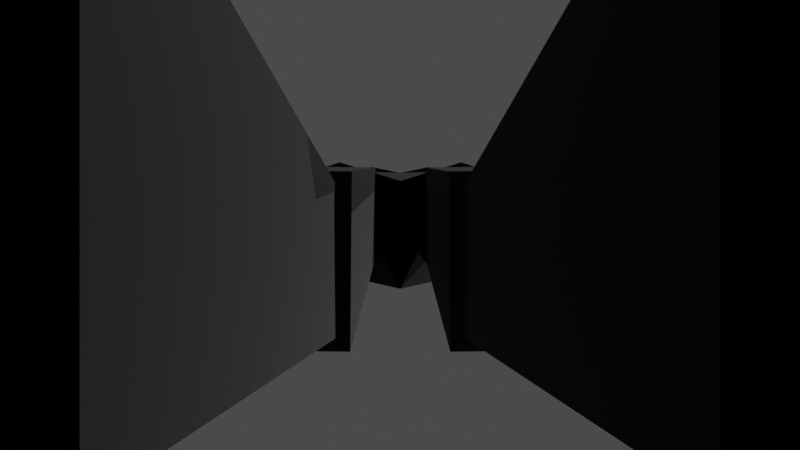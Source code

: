 # Source: Human.blend  (saved by Blender 4.1.24; exported with 4.5.12 LTS)
import bpy
from mathutils import Matrix  # noqa: F401  (used for matrix-valued properties, if any)

bpy.ops.wm.read_factory_settings(use_empty=True)
scene = bpy.context.scene
scene.name = 'Scene'

# ---- collections
col_collection = bpy.data.collections.new('Collection'); scene.collection.children.link(col_collection)

# ---- materials (node trees are filled in below, after node groups)
mat_clothes = bpy.data.materials.new('Clothes')
mat_clothes.use_transparent_shadow = False
mat_skin = bpy.data.materials.new('Skin')
mat_skin.use_transparent_shadow = False

# ---- material node trees
mat_clothes.use_nodes = True; mat_clothes.node_tree.nodes.clear()
_N = mat_clothes.node_tree.nodes; _L = mat_clothes.node_tree.links
n0 = _N.new('ShaderNodeBsdfPrincipled'); n0.name = 'Principled BSDF'; n0.location = (-1192, 320)
n0.inputs[0].default_value = (0.0331, 0.0331, 0.0331, 1.0)
n0.inputs[2].default_value = 1.0
n1 = _N.new('ShaderNodeOutputMaterial'); n1.name = 'Material Output'; n1.location = (300, 300)
n2 = _N.new('ShaderNodeShaderToRGB'); n2.name = 'Shader to RGB'; n2.location = (-898, 269)
n3 = _N.new('ShaderNodeValToRGB'); n3.name = 'Color Ramp'; n3.location = (-698, 225)
n3.color_ramp.interpolation = 'CONSTANT'
while len(n3.color_ramp.elements) > 1: n3.color_ramp.elements.remove(n3.color_ramp.elements[-1])
n3.color_ramp.elements[0].position = 0.07727; n3.color_ramp.elements[0].color = (0.01002, 0.01002, 0.01002, 1.0)
_e = n3.color_ramp.elements.new(0.3159); _e.color = (0.159, 0.159, 0.159, 1.0)
_e = n3.color_ramp.elements.new(0.5818); _e.color = (0.5225, 0.5225, 0.5225, 1.0)
_e = n3.color_ramp.elements.new(1.0); _e.color = (1.0, 1.0, 1.0, 1.0)
n4 = _N.new('ShaderNodeMix'); n4.name = 'Mix'; n4.location = (-219, 518)
n4.data_type = 'RGBA'
n4.blend_type = 'MULTIPLY'
n4.inputs[0].default_value = 1.0
n5 = _N.new('ShaderNodeRGB'); n5.name = 'RGB'; n5.location = (-510, 478)
n5.outputs[0].default_value = (0.06838, 0.06838, 0.06838, 1.0)
_L.new(n0.outputs[0], n2.inputs[0])
_L.new(n2.outputs[0], n3.inputs[0])
_L.new(n3.outputs[0], n4.inputs[7])
_L.new(n5.outputs[0], n4.inputs[6])
_L.new(n0.outputs[0], n1.inputs[0])
n1.is_active_output = True
mat_skin.use_nodes = True; mat_skin.node_tree.nodes.clear()
_N = mat_skin.node_tree.nodes; _L = mat_skin.node_tree.links
n0 = _N.new('ShaderNodeBsdfPrincipled'); n0.name = 'Principled BSDF'; n0.location = (10, 300)
n0.inputs[0].default_value = (1.0, 0.7294, 0.4988, 1.0)
n0.inputs[2].default_value = 0.8258
n1 = _N.new('ShaderNodeOutputMaterial'); n1.name = 'Material Output'; n1.location = (300, 300)
_L.new(n0.outputs[0], n1.inputs[0])
n1.is_active_output = True

# ---- world
world_sky_001 = bpy.data.worlds.new('Sky.001'); scene.world = world_sky_001
world_sky_001.use_nodes = True; world_sky_001.node_tree.nodes.clear()
_N = world_sky_001.node_tree.nodes; _L = world_sky_001.node_tree.links
n0 = _N.new('ShaderNodeOutputWorld'); n0.name = 'World Output'; n0.location = (9678, 279)
n1 = _N.new('ShaderNodeCameraData'); n1.name = 'Camera Data'; n1.location = (4046, -227)
n2 = _N.new('ShaderNodeBackground'); n2.name = 'Background'; n2.location = (9488, 279)
n2.inputs[0].default_value = (0.07641, 0.07641, 0.07641, 1.0)
_L.new(n2.outputs[0], n0.inputs[0])
n0.is_active_output = True
world_sky_001.use_sun_shadow = False
world_sky_001.sun_shadow_jitter_overblur = 0.0
world_sky_001.cycles.sample_map_resolution = 2048

# ---- cameras
cam_camera = bpy.data.cameras.new('Camera')
cam_camera.lens = 34.58
cam_camera.lens_unit = 'FOV'

# ---- lights
light_point_002 = bpy.data.lights.new('Point.002', 'POINT')
light_point_002.transmission_factor = 0.0
light_point_002.shadow_maximum_resolution = 0.002
light_point_002.use_absolute_resolution = True
light_sun = bpy.data.lights.new('Sun', 'SUN')
light_sun.transmission_factor = 0.0
light_sun.energy = 1.37

# ---- meshes
me_metarig_mesh = bpy.data.meshes.new('metarig_mesh')
me_metarig_mesh.from_pydata([(0.8163, -0.03233, 1.369), (0.8099, -0.0577, 1.369), (0.8152, -0.05907, 1.394), (0.8217, -0.0337, 1.394), (0.8528, -0.04161, 1.36), (0.8464, -0.06698, 1.36), (0.8517, -0.06835, 1.386), (0.8582, -0.04298, 1.386), (0.8478, -0.04062, 1.362), (0.8422, -0.06619, 1.362), (0.8567, -0.06934, 1.384), (0.8623, -0.04377, 1.384), (0.8726, -0.04601, 1.345), (0.867, -0.07159, 1.345), (0.8814, -0.07474, 1.367), (0.887, -0.04917, 1.367), (0.8724, -0.04598, 1.345), (0.8668, -0.07156, 1.345), (0.8816, -0.07477, 1.367), (0.8872, -0.0492, 1.367), (0.8965, -0.05122, 1.328), (0.8909, -0.0768, 1.328), (0.9107, -0.08113, 1.346), (0.9163, -0.05555, 1.346), (0.7411, -0.0311, 1.366), (0.7246, -0.04745, 1.378), (0.7386, -0.04534, 1.4), (0.7551, -0.02899, 1.388), (0.7646, -0.06352, 1.354), (0.7481, -0.07987, 1.366), (0.7621, -0.07776, 1.388), (0.7786, -0.06141, 1.376), (0.7593, -0.06142, 1.354), (0.7494, -0.08291, 1.365), (0.7653, -0.07951, 1.386), (0.7752, -0.05801, 1.375), (0.7826, -0.08, 1.339), (0.7728, -0.1015, 1.35), (0.7887, -0.09809, 1.371), (0.7986, -0.07659, 1.36), (0.7861, -0.08191, 1.339), (0.7709, -0.09852, 1.352), (0.7864, -0.09579, 1.373), (0.8016, -0.07918, 1.36), (0.8004, -0.1014, 1.331), (0.7902, -0.1248, 1.342), (0.8056, -0.1221, 1.363), (0.8159, -0.0987, 1.352), (0.813, -0.007285, 1.373), (0.8116, -0.03342, 1.373), (0.8207, -0.03393, 1.397), (0.8222, -0.007796, 1.397), (0.8558, -0.009675, 1.357), (0.8544, -0.03581, 1.357), (0.8635, -0.03632, 1.381), (0.865, -0.01019, 1.381), (0.8531, -0.009717, 1.358), (0.8524, -0.03588, 1.358), (0.8663, -0.03628, 1.38), (0.867, -0.01011, 1.38), (0.8796, -0.01047, 1.341), (0.8789, -0.03664, 1.341), (0.8928, -0.03704, 1.364), (0.8935, -0.01087, 1.364), (0.8787, -0.01045, 1.342), (0.878, -0.03661, 1.342), (0.8937, -0.03706, 1.363), (0.8944, -0.0109, 1.363), (0.9018, -0.01111, 1.325), (0.9011, -0.03727, 1.325), (0.9219, -0.03787, 1.342), (0.9226, -0.0117, 1.342), (0.8073, 0.01825, 1.375), (0.8068, -0.007923, 1.375), (0.8178, -0.008127, 1.398), (0.8183, 0.01805, 1.398), (0.8464, 0.01753, 1.357), (0.8459, -0.008647, 1.357), (0.8569, -0.00885, 1.38), (0.8574, 0.01732, 1.38), (0.8433, 0.01735, 1.358), (0.8435, -0.008823, 1.358), (0.86, -0.008677, 1.379), (0.8597, 0.0175, 1.379), (0.8688, 0.01758, 1.338), (0.869, -0.008596, 1.338), (0.8854, -0.00845, 1.358), (0.8852, 0.01773, 1.358), (0.8679, 0.0176, 1.339), (0.868, -0.008577, 1.339), (0.8863, -0.00847, 1.357), (0.8862, 0.01771, 1.357), (0.8835, 0.01769, 1.323), (0.8837, -0.008486, 1.323), (0.9066, -0.008353, 1.337), (0.9064, 0.01782, 1.337), (0.7976, 0.0403, 1.369), (0.8032, 0.01474, 1.369), (0.8137, 0.01705, 1.393), (0.808, 0.04261, 1.393), (0.8281, 0.04707, 1.355), (0.8338, 0.02151, 1.355), (0.8443, 0.02383, 1.379), (0.8386, 0.04939, 1.379), (0.8247, 0.04612, 1.357), (0.8309, 0.02069, 1.357), (0.8477, 0.02478, 1.377), (0.8415, 0.05021, 1.377), (0.8446, 0.05098, 1.339), (0.8508, 0.02554, 1.339), (0.8676, 0.02964, 1.359), (0.8614, 0.05507, 1.359), (0.8439, 0.05079, 1.34), (0.8502, 0.02536, 1.34), (0.8683, 0.02982, 1.358), (0.8621, 0.05525, 1.358), (0.8599, 0.0547, 1.323), (0.8661, 0.02927, 1.323), (0.8886, 0.0348, 1.337), (0.8824, 0.06022, 1.337), (0.8346, -0.03697, 1.365), (0.8281, -0.06234, 1.365), (0.8335, -0.06371, 1.39), (0.8399, -0.03834, 1.39), (0.8602, -0.04331, 1.354), (0.8546, -0.06889, 1.354), (0.8691, -0.07204, 1.375), (0.8747, -0.04647, 1.375), (0.8808, -0.04782, 1.339), (0.8753, -0.07339, 1.339), (0.89, -0.07661, 1.361), (0.8956, -0.05103, 1.361), (0.749, -0.04191, 1.362), (0.7325, -0.05826, 1.374), (0.7464, -0.05615, 1.396), (0.7629, -0.03979, 1.384), (0.7568, -0.05271, 1.358), (0.7403, -0.06907, 1.37), (0.7542, -0.06695, 1.392), (0.7708, -0.0506, 1.38), (0.771, -0.07071, 1.347), (0.7611, -0.0922, 1.358), (0.777, -0.0888, 1.378), (0.7869, -0.0673, 1.367), (0.7919, -0.08987, 1.336), (0.7768, -0.1065, 1.349), (0.7922, -0.1037, 1.37), (0.8074, -0.08714, 1.357), (0.8273, -0.008081, 1.367), (0.8259, -0.03422, 1.367), (0.835, -0.03473, 1.392), (0.8365, -0.008592, 1.392), (0.8416, -0.008878, 1.362), (0.8401, -0.03501, 1.362), (0.8493, -0.03552, 1.387), (0.8507, -0.009389, 1.387), (0.8664, -0.0101, 1.35), (0.8656, -0.03626, 1.35), (0.8795, -0.03666, 1.372), (0.8803, -0.01049, 1.372), (0.8867, -0.01067, 1.336), (0.8859, -0.03684, 1.336), (0.9016, -0.03729, 1.357), (0.9024, -0.01112, 1.357), (0.8203, 0.01801, 1.369), (0.8198, -0.008164, 1.369), (0.8308, -0.008368, 1.392), (0.8313, 0.0178, 1.392), (0.8333, 0.01777, 1.363), (0.8329, -0.008405, 1.363), (0.8439, -0.008609, 1.386), (0.8444, 0.01756, 1.386), (0.856, 0.01747, 1.348), (0.8563, -0.00871, 1.348), (0.8727, -0.008564, 1.368), (0.8725, 0.01761, 1.368), (0.8129, 0.04368, 1.362), (0.8185, 0.01813, 1.362), (0.829, 0.02044, 1.386), (0.8233, 0.046, 1.386), (0.8347, 0.04855, 1.348), (0.8409, 0.02312, 1.348), (0.8577, 0.02721, 1.368), (0.8515, 0.05264, 1.368), (0.853, 0.05302, 1.349), (0.8592, 0.02759, 1.349), (0.8733, 0.05799, 1.328), (0.8795, 0.03257, 1.328), (0.8772, 0.01765, 1.348), (0.8773, -0.008523, 1.348), (0.8974, 0.01777, 1.328), (0.8976, -0.008405, 1.328), (0.8866, -0.01067, 1.352), (0.8858, -0.03684, 1.352), (0.9148, -0.01148, 1.331), (0.914, -0.03764, 1.331), (0.8938, -0.03706, 1.346), (0.8945, -0.0109, 1.346), (0.8799, -0.04761, 1.356), (0.8743, -0.07319, 1.356), (0.9091, -0.05397, 1.335), (0.9035, -0.07954, 1.335), (0.8827, -0.07502, 1.35), (0.8883, -0.04945, 1.35), (0.7785, -0.09021, 1.346), (0.794, -0.08748, 1.367), (0.8132, -0.1138, 1.356), (0.7978, -0.1165, 1.335), (0.7843, -0.09817, 1.342), (0.7998, -0.09544, 1.363), (0.7287, -0.02498, 1.37), (0.7262, -0.04431, 1.37), (0.7287, -0.0458, 1.395), (0.7309, -0.02807, 1.401), (0.8165, -0.036, 1.372), (0.814, -0.05526, 1.372), (0.815, -0.0554, 1.391), (0.8172, -0.0374, 1.397), (0.7248, 0.02582, 1.378), (0.7284, 0.00673, 1.378), (0.7301, 0.008647, 1.403), (0.7267, 0.02617, 1.397), (0.8029, 0.03805, 1.372), (0.8065, 0.01896, 1.372), (0.8081, 0.02115, 1.396), (0.8048, 0.03839, 1.391), (0.7529, -0.0274, 1.369), (0.7504, -0.04671, 1.369), (0.7529, -0.0482, 1.394), (0.7551, -0.03041, 1.4), (0.7797, -0.03116, 1.371), (0.7772, -0.05045, 1.371), (0.7783, -0.0506, 1.393), (0.7805, -0.03271, 1.399), (0.7982, -0.03361, 1.373), (0.7957, -0.05286, 1.373), (0.7967, -0.053, 1.392), (0.7989, -0.03503, 1.398), (0.7292, -0.009692, 1.374), (0.7523, -0.009396, 1.373), (0.7767, -0.009104, 1.372), (0.7959, -0.008742, 1.399), (0.7786, -0.009148, 1.4), (0.7542, -0.009577, 1.402), (0.7311, -0.009962, 1.403), (0.7942, -0.008853, 1.373), (0.8115, -0.008524, 1.372), (0.8133, -0.008379, 1.398), (0.7469, 0.02888, 1.376), (0.7505, 0.009786, 1.376), (0.7522, 0.01177, 1.401), (0.7488, 0.02922, 1.396), (0.7703, 0.03193, 1.375), (0.7739, 0.01284, 1.375), (0.7755, 0.01492, 1.399), (0.7722, 0.03228, 1.394), (0.7866, 0.03499, 1.373), (0.7902, 0.0159, 1.373), (0.7918, 0.01806, 1.398), (0.7885, 0.03534, 1.393), (0.1741, 0.0758, 1.555), (0.1689, 0.05406, 1.535), (0.1723, 0.01744, 1.535), (0.1812, -0.003027, 1.555), (0.1934, -0.001918, 1.59), (0.1986, 0.01983, 1.61), (0.1952, 0.05644, 1.61), (0.1863, 0.07691, 1.59), (0.4461, 0.07929, 1.436), (0.4512, 0.101, 1.456), (0.4584, 0.02214, 1.456), (0.4494, 0.04255, 1.436), (0.4757, 0.04493, 1.511), (0.4706, 0.02325, 1.491), (0.4635, 0.1021, 1.491), (0.4724, 0.08167, 1.511), (0.163, -0.01388, 1.61), (0.1681, 0.007885, 1.63), (0.1357, 0.004945, 1.538), (0.1447, -0.01554, 1.558), (0.1359, 0.08153, 1.558), (0.1308, 0.05977, 1.538), (0.1631, 0.06271, 1.63), (0.1542, 0.08319, 1.61), (0.2433, 0.08209, 1.53), (0.2382, 0.06038, 1.51), (0.2416, 0.0237, 1.51), (0.2505, 0.003264, 1.53), (0.2627, 0.004375, 1.565), (0.2678, 0.02609, 1.585), (0.2645, 0.06277, 1.585), (0.2556, 0.0832, 1.565), (0.3126, 0.08839, 1.506), (0.3075, 0.06669, 1.486), (0.3109, 0.02998, 1.486), (0.3198, 0.009556, 1.506), (0.332, 0.01067, 1.54), (0.3371, 0.03236, 1.56), (0.3338, 0.06908, 1.56), (0.3249, 0.0895, 1.54), (0.3819, 0.09468, 1.481), (0.3768, 0.07299, 1.461), (0.3801, 0.03626, 1.461), (0.3891, 0.01585, 1.481), (0.4013, 0.01696, 1.516), (0.4064, 0.03865, 1.536), (0.4031, 0.07538, 1.536), (0.3942, 0.09579, 1.516), (0.699, 0.01164, 1.432), (0.698, 0.03636, 1.409), (0.6631, 0.04642, 1.422), (0.6641, 0.02189, 1.444), (0.6754, -0.04229, 1.409), (0.6894, -0.02189, 1.432), (0.6543, -0.01199, 1.444), (0.6405, -0.03223, 1.422), (0.7009, 0.0003762, 1.357), (0.7134, 0.01866, 1.376), (0.6978, -0.0355, 1.376), (0.6969, -0.01334, 1.357), (0.7149, -0.01853, 1.41), (0.7024, -0.03681, 1.39), (0.718, 0.01735, 1.39), (0.7189, -0.004812, 1.41), (0.6872, 0.0327, 1.383), (0.6731, 0.01204, 1.361), (0.6924, 0.003396, 1.423), (0.6914, 0.02827, 1.401), (0.694, 0.03074, 1.403), (0.6951, 0.005703, 1.425), (0.6882, -0.0114, 1.423), (0.6741, -0.03193, 1.401), (0.6892, -0.01475, 1.425), (0.675, -0.03541, 1.403), (0.6865, 0.02969, 1.386), (0.6724, 0.009164, 1.364), (0.6692, -0.03051, 1.386), (0.6682, -0.005634, 1.364), (0.6672, -0.008413, 1.361), (0.6682, -0.03345, 1.383), (0.6659, 0.03365, 1.395), (0.6526, 0.01428, 1.374), (0.6486, 0.001877, 1.373), (0.6496, -0.02159, 1.394), (0.6534, -0.02398, 1.406), (0.6667, -0.00462, 1.427), (0.6707, 0.007787, 1.429), (0.6697, 0.03125, 1.408), (0.481, 0.07101, 1.507), (0.4801, 0.09456, 1.485), (0.471, 0.09716, 1.459), (0.4577, 0.07773, 1.438), (0.4499, 0.0506, 1.438), (0.4508, 0.02705, 1.459), (0.4599, 0.02445, 1.485), (0.4732, 0.04388, 1.507), (0.5283, 0.08066, 1.438), (0.5149, 0.06119, 1.417), (0.5071, 0.03416, 1.417), (0.5081, 0.01056, 1.438), (0.5171, 0.007968, 1.464), (0.5304, 0.02744, 1.486), (0.5382, 0.05447, 1.486), (0.5373, 0.07807, 1.464), (0.5901, 0.06285, 1.415), (0.5766, 0.04324, 1.394), (0.5689, 0.01652, 1.394), (0.5699, -0.007254, 1.415), (0.5787, -0.009814, 1.442), (0.5922, 0.009799, 1.463), (0.5999, 0.03652, 1.463), (0.599, 0.06029, 1.442), (0.6383, 0.02517, 1.371), (0.6519, 0.04503, 1.393), (0.6317, -0.02508, 1.393), (0.6307, -0.001008, 1.371), (0.6404, -0.02758, 1.419), (0.654, -0.007724, 1.44), (0.6616, 0.01845, 1.44), (0.6606, 0.04252, 1.419), (0.6729, 0.01918, 1.354), (0.6869, 0.03958, 1.377), (0.6642, -0.03907, 1.377), (0.6632, -0.01435, 1.354), (0.6282, -0.00445, 1.367), (0.6292, -0.02898, 1.389), (0.6519, 0.04967, 1.389), (0.638, 0.02943, 1.367)], [], [(289, 290, 266, 265), (268, 271, 302, 301), (267, 260, 280, 283), (274, 269, 300, 307), (285, 286, 262, 261), (293, 294, 286, 285), (287, 288, 264, 263), (263, 264, 276, 279), (265, 266, 282, 277), (261, 262, 278, 281), (299, 292, 284, 291), (297, 298, 290, 289), (301, 302, 294, 293), (295, 296, 288, 287), (307, 300, 292, 299), (305, 306, 298, 297), (311, 314, 313, 308), (303, 304, 296, 295), (270, 273, 304, 303), (272, 275, 306, 305), (280, 281, 278, 279, 276, 277, 282, 283), (274, 275, 272, 273, 270, 271, 268, 269), (339, 333, 312, 382), (316, 319, 342, 341), (0, 1, 2, 3), (7, 6, 5, 4), (8, 9, 10, 11), (15, 14, 13, 12), (198, 199, 18, 19), (200, 201, 21, 20), (24, 25, 26, 27), (31, 30, 29, 28), (32, 33, 34, 35), (39, 38, 37, 36), (204, 41, 42, 205), (206, 46, 45, 207), (48, 49, 50, 51), (55, 54, 53, 52), (56, 57, 58, 59), (63, 62, 61, 60), (192, 193, 66, 67), (194, 195, 69, 68), (72, 73, 74, 75), (79, 78, 77, 76), (80, 81, 82, 83), (87, 86, 85, 84), (188, 189, 90, 91), (190, 191, 93, 92), (96, 97, 98, 99), (103, 102, 101, 100), (104, 105, 106, 107), (111, 110, 109, 108), (184, 185, 114, 115), (186, 187, 117, 116), (315, 385, 382, 312), (363, 356, 350, 349), (386, 310, 309, 381), (336, 331, 333, 339), (347, 340, 334, 327), (343, 344, 331, 336), (341, 342, 337, 335), (327, 334, 324, 328), (335, 337, 338, 325), (330, 326, 329, 332), (345, 346, 326, 330), (384, 387, 380, 383), (318, 321, 344, 343), (320, 323, 346, 345), (325, 338, 383, 380), (322, 323, 320, 321, 318, 319, 316, 317), (120, 121, 1, 0), (121, 122, 2, 1), (122, 123, 3, 2), (123, 120, 0, 3), (4, 5, 121, 120), (5, 6, 122, 121), (6, 7, 123, 122), (7, 4, 120, 123), (124, 125, 9, 8), (125, 126, 10, 9), (126, 127, 11, 10), (127, 124, 8, 11), (12, 13, 125, 124), (13, 14, 126, 125), (14, 15, 127, 126), (15, 12, 124, 127), (128, 129, 17, 16), (202, 130, 18, 199), (130, 131, 19, 18), (203, 128, 16, 198), (20, 21, 129, 128), (201, 22, 130, 202), (22, 23, 131, 130), (200, 20, 128, 203), (132, 133, 25, 24), (133, 134, 26, 25), (134, 135, 27, 26), (135, 132, 24, 27), (136, 137, 133, 132), (137, 138, 134, 133), (138, 139, 135, 134), (139, 136, 132, 135), (28, 29, 137, 136), (29, 30, 138, 137), (30, 31, 139, 138), (31, 28, 136, 139), (140, 141, 33, 32), (141, 142, 34, 33), (142, 143, 35, 34), (143, 140, 32, 35), (36, 37, 141, 140), (37, 38, 142, 141), (38, 39, 143, 142), (39, 36, 140, 143), (208, 145, 41, 204), (145, 146, 42, 41), (209, 147, 43, 205), (147, 144, 40, 43), (207, 45, 145, 208), (45, 46, 146, 145), (206, 47, 147, 209), (47, 44, 144, 147), (148, 149, 49, 48), (149, 150, 50, 49), (150, 151, 51, 50), (151, 148, 48, 51), (152, 153, 149, 148), (153, 154, 150, 149), (154, 155, 151, 150), (155, 152, 148, 151), (52, 53, 153, 152), (53, 54, 154, 153), (54, 55, 155, 154), (55, 52, 152, 155), (156, 157, 57, 56), (157, 158, 58, 57), (158, 159, 59, 58), (159, 156, 56, 59), (60, 61, 157, 156), (61, 62, 158, 157), (62, 63, 159, 158), (63, 60, 156, 159), (160, 161, 65, 64), (196, 162, 66, 193), (162, 163, 67, 66), (197, 160, 64, 192), (68, 69, 161, 160), (195, 70, 162, 196), (70, 71, 163, 162), (194, 68, 160, 197), (164, 165, 73, 72), (165, 166, 74, 73), (166, 167, 75, 74), (167, 164, 72, 75), (168, 169, 165, 164), (169, 170, 166, 165), (170, 171, 167, 166), (171, 168, 164, 167), (76, 77, 169, 168), (77, 78, 170, 169), (78, 79, 171, 170), (79, 76, 168, 171), (172, 173, 81, 80), (173, 174, 82, 81), (174, 175, 83, 82), (175, 172, 80, 83), (84, 85, 173, 172), (85, 86, 174, 173), (86, 87, 175, 174), (87, 84, 172, 175), (92, 93, 89, 88), (191, 94, 90, 189), (94, 95, 91, 90), (190, 92, 88, 188), (176, 177, 97, 96), (177, 178, 98, 97), (178, 179, 99, 98), (179, 176, 96, 99), (100, 101, 177, 176), (101, 102, 178, 177), (102, 103, 179, 178), (103, 100, 176, 179), (180, 181, 105, 104), (181, 182, 106, 105), (182, 183, 107, 106), (183, 180, 104, 107), (108, 109, 181, 180), (109, 110, 182, 181), (110, 111, 183, 182), (111, 108, 180, 183), (116, 117, 113, 112), (187, 118, 114, 185), (118, 119, 115, 114), (186, 116, 112, 184), (119, 186, 184, 115), (117, 187, 185, 113), (119, 118, 187, 186), (112, 113, 185, 184), (95, 190, 188, 91), (93, 191, 189, 89), (95, 94, 191, 190), (88, 89, 189, 188), (71, 194, 197, 163), (69, 195, 196, 161), (163, 197, 192, 67), (161, 196, 193, 65), (71, 70, 195, 194), (64, 65, 193, 192), (23, 200, 203, 131), (21, 201, 202, 129), (131, 203, 198, 19), (129, 202, 199, 17), (23, 22, 201, 200), (16, 17, 199, 198), (46, 206, 209, 146), (44, 207, 208, 144), (146, 209, 205, 42), (144, 208, 204, 40), (47, 206, 207, 44), (40, 204, 205, 43), (210, 211, 212, 213), (217, 216, 215, 214), (218, 219, 220, 221), (225, 224, 223, 222), (226, 227, 211, 210), (227, 228, 212, 211), (228, 229, 213, 212), (242, 243, 229, 233), (230, 231, 227, 226), (231, 232, 228, 227), (232, 233, 229, 228), (241, 242, 233, 237), (234, 235, 231, 230), (235, 236, 232, 231), (236, 237, 233, 232), (247, 241, 237, 217), (214, 215, 235, 234), (215, 216, 236, 235), (216, 217, 237, 236), (246, 247, 217, 214), (254, 250, 243, 242), (258, 254, 242, 241), (224, 258, 241, 247), (223, 224, 247, 246), (220, 219, 238, 244), (250, 220, 244, 243), (257, 223, 246, 245), (253, 257, 245, 240), (249, 253, 240, 239), (219, 249, 239, 238), (244, 238, 210, 213), (243, 244, 213, 229), (248, 249, 219, 218), (245, 246, 214, 234), (250, 251, 221, 220), (251, 248, 218, 221), (252, 253, 249, 248), (240, 245, 234, 230), (254, 255, 251, 250), (255, 252, 248, 251), (256, 257, 253, 252), (239, 240, 230, 226), (258, 259, 255, 254), (259, 256, 252, 255), (222, 223, 257, 256), (238, 239, 226, 210), (224, 225, 259, 258), (225, 222, 256, 259), (361, 362, 348, 355), (359, 360, 354, 353), (365, 366, 358, 357), (357, 358, 352, 351), (350, 351, 352, 353, 354, 355, 348, 349), (371, 364, 356, 363), (369, 370, 362, 361), (372, 375, 366, 365), (367, 368, 360, 359), (379, 373, 364, 371), (377, 378, 370, 369), (375, 372, 387, 384), (374, 376, 368, 367), (328, 324, 381, 309), (378, 377, 314, 311), (373, 379, 310, 386), (376, 374, 385, 315), (322, 317, 340, 347), (332, 329, 308, 313), (282, 266, 267, 283), (261, 281, 280, 260), (278, 262, 263, 279), (265, 277, 276, 264), (260, 284, 285, 261), (287, 263, 262, 286), (289, 265, 264, 288), (291, 267, 266, 290), (284, 292, 293, 285), (295, 287, 286, 294), (297, 289, 288, 296), (299, 291, 290, 298), (292, 300, 301, 293), (303, 295, 294, 302), (305, 297, 296, 304), (307, 299, 298, 306), (300, 269, 268, 301), (270, 303, 302, 271), (272, 305, 304, 273), (274, 307, 306, 275), (311, 308, 309, 310), (315, 312, 313, 314), (381, 324, 325, 380), (337, 342, 343, 336), (339, 382, 383, 338), (331, 344, 345, 330), (335, 325, 324, 334), (329, 326, 327, 328), (333, 331, 330, 332), (338, 337, 336, 339), (326, 346, 347, 327), (341, 335, 334, 340), (385, 374, 375, 384), (373, 386, 387, 372), (340, 317, 316, 341), (318, 343, 342, 319), (320, 345, 344, 321), (322, 347, 346, 323), (350, 356, 357, 351), (359, 353, 352, 358), (361, 355, 354, 360), (363, 349, 348, 362), (356, 364, 365, 357), (367, 359, 358, 366), (369, 361, 360, 368), (371, 363, 362, 370), (364, 373, 372, 365), (374, 367, 366, 375), (377, 369, 368, 376), (379, 371, 370, 378), (382, 385, 384, 383), (386, 381, 380, 387), (328, 309, 308, 329), (312, 333, 332, 313), (378, 311, 310, 379), (376, 315, 314, 377), (291, 284, 260, 267)])
me_metarig_mesh.polygons.foreach_set('material_index', [0, 0, 0, 0, 0, 0, 0, 0, 0, 0, 0, 0, 0, 0, 0, 0, 0, 0, 0, 0, 0, 0, 0, 1, 1, 1, 1, 1, 1, 1, 1, 1, 1, 1, 1, 1, 1, 1, 1, 1, 1, 1, 1, 1, 1, 1, 1, 1, 1, 1, 1, 1, 1, 1, 0, 0, 0, 0, 0, 0, 0, 0, 0, 0, 0, 0, 1, 1, 0, 1, 1, 1, 1, 1, 1, 1, 1, 1, 1, 1, 1, 1, 1, 1, 1, 1, 1, 1, 1, 1, 1, 1, 1, 1, 1, 1, 1, 1, 1, 1, 1, 1, 1, 1, 1, 1, 1, 1, 1, 1, 1, 1, 1, 1, 1, 1, 1, 1, 1, 1, 1, 1, 1, 1, 1, 1, 1, 1, 1, 1, 1, 1, 1, 1, 1, 1, 1, 1, 1, 1, 1, 1, 1, 1, 1, 1, 1, 1, 1, 1, 1, 1, 1, 1, 1, 1, 1, 1, 1, 1, 1, 1, 1, 1, 1, 1, 1, 1, 1, 1, 1, 1, 1, 1, 1, 1, 1, 1, 1, 1, 1, 1, 1, 1, 1, 1, 1, 1, 1, 1, 1, 1, 1, 1, 1, 1, 1, 1, 1, 1, 1, 1, 1, 1, 1, 1, 1, 1, 1, 1, 1, 1, 1, 1, 1, 1, 1, 1, 1, 1, 1, 1, 1, 1, 1, 1, 1, 1, 1, 1, 1, 1, 1, 1, 1, 1, 1, 1, 1, 1, 1, 1, 1, 1, 1, 1, 1, 1, 1, 1, 1, 1, 1, 1, 1, 1, 1, 1, 1, 1, 1, 1, 1, 1, 1, 1, 1, 1, 0, 0, 0, 0, 0, 0, 0, 0, 0, 0, 0, 0, 0, 0, 0, 0, 0, 1, 0, 0, 0, 0, 0, 0, 0, 0, 0, 0, 0, 0, 0, 0, 0, 0, 0, 0, 0, 0, 0, 0, 0, 0, 0, 0, 0, 0, 0, 0, 0, 0, 0, 0, 0, 1, 1, 1, 1, 0, 0, 0, 0, 0, 0, 0, 0, 0, 0, 0, 0, 0, 0, 0, 0, 0, 0, 0])
_uv = me_metarig_mesh.uv_layers.new(name='UVMap')
_uv.uv.foreach_set('vector', [0.0, 0.0, 0.0, 0.0, 0.0, 0.0, 0.0, 0.0, 0.0, 0.0, 0.0, 0.0, 0.0, 0.0, 0.0, 0.0, 0.0, 0.0, 0.0, 0.0, 0.0, 0.0, 0.0, 0.0, 0.0, 0.0, 0.0, 0.0, 0.0, 0.0, 0.0, 0.0, 0.0, 0.0, 0.0, 0.0, 0.0, 0.0, 0.0, 0.0, 0.0, 0.0, 0.0, 0.0, 0.0, 0.0, 0.0, 0.0, 0.0, 0.0, 0.0, 0.0, 0.0, 0.0, 0.0, 0.0, 0.0, 0.0, 0.0, 0.0, 0.0, 0.0, 0.0, 0.0, 0.0, 0.0, 0.0, 0.0, 0.0, 0.0, 0.0, 0.0, 0.0, 0.0, 0.0, 0.0, 0.0, 0.0, 0.0, 0.0, 0.0, 0.0, 0.0, 0.0, 0.0, 0.0, 0.0, 0.0, 0.0, 0.0, 0.0, 0.0, 0.0, 0.0, 0.0, 0.0, 0.0, 0.0, 0.0, 0.0, 0.0, 0.0, 0.0, 0.0, 0.0, 0.0, 0.0, 0.0, 0.0, 0.0, 0.0, 0.0, 0.0, 0.0, 0.0, 0.0, 0.0, 0.0, 0.0, 0.0, 0.0, 0.0, 0.0, 0.0, 0.0, 0.0, 0.0, 0.0, 0.0, 0.0, 0.0, 0.0, 0.0, 0.0, 0.0, 0.0, 0.0, 0.0, 0.0, 0.0, 0.0, 0.0, 0.0, 0.0, 0.0, 0.0, 0.0, 0.0, 0.0, 0.0, 0.0, 0.0, 0.0, 0.0, 0.0, 0.0, 0.0, 0.0, 0.0, 0.0, 0.0, 0.2176, 0.2176, 0.0, 0.7824, 0.0, 1.0, 0.2176, 1.0, 0.7824, 0.7824, 1.0, 0.2176, 1.0, 0.0, 0.7824, 0.0, 0.0, 0.0, 0.0, 0.0, 0.0, 0.0, 0.0, 0.0, 0.0, 0.0, 0.0, 0.0, 0.0, 0.0, 0.0, 0.0, 0.0, 0.0, 0.0, 0.0, 0.0, 0.0, 0.0, 0.0, 0.0, 0.0, 0.0, 0.0, 0.0, 0.0, 0.0, 0.0, 0.0, 0.0, 0.0, 0.0, 0.0, 0.0, 0.0, 0.0, 0.0, 0.0, 0.0, 0.0, 0.0, 0.0, 0.0, 0.0, 0.0, 0.0, 0.0, 0.0, 0.0, 0.0, 0.0, 0.0, 0.0, 0.0, 0.0, 0.0, 0.0, 0.0, 0.0, 0.0, 0.0, 0.0, 0.0, 0.0, 0.0, 0.0, 0.0, 0.0, 0.0, 0.0, 0.0, 0.0, 0.0, 0.0, 0.0, 0.0, 0.0, 0.0, 0.0, 0.0, 0.0, 0.0, 0.0, 0.0, 0.0, 0.0, 0.0, 0.0, 0.0, 0.0, 0.0, 0.0, 0.0, 0.0, 0.0, 0.0, 0.0, 0.0, 0.0, 0.0, 0.0, 0.0, 0.0, 0.0, 0.0, 0.0, 0.0, 0.0, 0.0, 0.0, 0.0, 0.0, 0.0, 0.0, 0.0, 0.0, 0.0, 0.0, 0.0, 0.0, 0.0, 0.0, 0.0, 0.0, 0.0, 0.0, 0.0, 0.0, 0.0, 0.0, 0.0, 0.0, 0.0, 0.0, 0.0, 0.0, 0.0, 0.0, 0.0, 0.0, 0.0, 0.0, 0.0, 0.0, 0.0, 0.0, 0.0, 0.0, 0.0, 0.0, 0.0, 0.0, 0.0, 0.0, 0.0, 0.0, 0.0, 0.0, 0.0, 0.0, 0.0, 0.0, 0.0, 0.0, 0.0, 0.0, 0.0, 0.0, 0.0, 0.0, 0.0, 0.0, 0.0, 0.0, 0.0, 0.0, 0.0, 0.0, 0.0, 0.0, 0.0, 0.0, 0.0, 0.0, 0.0, 0.0, 0.0, 0.0, 0.0, 0.0, 0.0, 0.0, 0.0, 0.0, 0.0, 0.0, 0.0, 0.0, 0.0, 0.0, 0.0, 0.0, 0.0, 0.0, 0.0, 0.0, 0.0, 0.0, 0.0, 0.0, 0.0, 0.0, 0.0, 0.0, 0.0, 0.0, 0.0, 0.0, 0.0, 0.0, 0.0, 0.0, 0.0, 0.0, 0.0, 0.0, 0.0, 0.0, 0.0, 0.0, 0.0, 0.0, 0.0, 0.0, 0.0, 0.0, 0.0, 0.0, 0.0, 0.0, 0.0, 0.0, 0.0, 0.0, 0.0, 0.0, 0.0, 0.0, 0.0, 0.0, 0.0, 0.0, 0.0, 0.0, 0.0, 0.0, 0.0, 0.0, 0.0, 0.0, 0.0, 0.0, 0.0, 0.0, 0.0, 0.0, 0.0, 0.0, 0.0, 0.0, 0.0, 0.0, 0.0, 0.0, 0.0, 0.0, 0.0, 0.0, 0.0, 0.0, 0.0, 0.0, 0.0, 0.0, 0.0, 0.0, 0.0, 0.0, 0.0, 0.0, 0.0, 0.0, 0.0, 0.0, 0.0, 0.0, 0.0, 0.0, 0.0, 0.0, 0.0, 0.0, 0.0, 0.0, 0.0, 0.0, 0.0, 0.0, 0.0, 0.0, 0.0, 0.0, 0.0, 0.0, 0.0, 0.0, 0.0, 0.0, 0.0, 0.0, 0.0, 0.0, 0.0, 0.0, 0.0, 0.0, 0.0, 0.0, 0.0, 0.0, 0.0, 0.0, 0.0, 0.0, 0.0, 0.0, 0.0, 0.0, 0.0, 0.0, 0.0, 0.0, 0.0, 0.0, 0.0, 0.0, 0.0, 0.0, 0.0, 0.0, 0.0, 0.0, 0.0, 0.0, 0.0, 0.0, 0.0, 0.0, 0.0, 0.0, 0.0, 0.0, 0.0, 0.0, 0.0, 0.0, 0.0, 0.0, 0.0, 0.0, 0.0, 0.0, 0.0, 0.0, 0.0, 0.0, 0.0, 0.0, 0.0, 0.0, 0.0, 0.0, 0.0, 0.0, 0.0, 0.0, 0.0, 0.0, 0.0, 0.0, 0.0, 0.0, 0.0, 0.0, 0.0, 0.0, 0.0, 0.0, 0.0, 0.0, 0.0, 0.0, 0.0, 0.0, 0.0, 0.0, 0.0, 0.0, 0.0, 0.0, 0.0, 0.0, 0.0, 0.0, 0.0, 0.0, 0.0, 0.0, 0.0, 0.0, 0.0, 0.0, 0.0, 0.0, 0.0, 0.0, 0.0, 0.0, 0.0, 0.0, 0.0, 0.0, 0.0, 0.0, 0.0, 0.0, 0.0, 0.0, 0.0, 0.0, 0.0, 0.0, 0.0, 0.0, 0.0, 0.0, 0.0, 0.0, 0.0, 0.0, 0.0, 0.0, 0.0, 0.0, 0.0, 0.0, 0.0, 0.0, 0.0, 0.0, 0.0, 0.0, 0.0, 0.0, 0.0, 0.0, 0.0, 0.0, 0.0, 0.0, 0.0, 0.0, 0.0, 0.0, 0.0, 0.0, 0.0, 0.0, 0.0, 0.0, 0.0, 0.0, 0.0, 0.0, 0.0, 0.0, 0.0, 0.0, 0.0, 0.0, 0.0, 0.0, 0.0, 0.0, 0.0, 0.0, 0.0, 0.0, 0.0, 0.0, 0.0, 0.0, 0.0, 0.0, 0.0, 0.0, 0.0, 0.0, 0.0, 0.0, 0.0, 0.0, 0.0, 0.0, 0.0, 0.0, 0.0, 0.0, 0.0, 0.0, 0.0, 0.0, 0.0, 0.0, 0.0, 0.0, 0.0, 0.0, 0.0, 0.0, 0.0, 0.0, 0.0, 0.0, 0.0, 0.0, 0.0, 0.0, 0.0, 0.0, 0.0, 0.0, 0.0, 0.0, 0.0, 0.0, 0.0, 0.0, 0.0, 0.0, 0.0, 0.0, 0.0, 0.0, 0.0, 0.0, 0.0, 0.0, 0.0, 0.0, 0.0, 0.0, 0.0, 0.0, 0.0, 0.0, 0.0, 0.0, 0.0, 0.0, 0.0, 0.0, 0.0, 0.0, 0.0, 0.0, 0.0, 0.0, 0.0, 0.0, 0.0, 0.0, 0.0, 0.0, 0.0, 0.0, 0.0, 0.0, 0.0, 0.0, 0.0, 0.0, 0.0, 0.0, 0.0, 0.0, 0.0, 0.0, 0.0, 0.0, 0.0, 0.0, 0.0, 0.0, 0.0, 0.0, 0.0, 0.0, 0.0, 0.0, 0.0, 0.0, 0.0, 0.0, 0.0, 0.0, 0.0, 0.0, 0.0, 0.0, 0.0, 0.0, 0.0, 0.0, 0.0, 0.0, 0.0, 0.0, 0.0, 0.0, 0.0, 0.0, 0.0, 0.0, 0.0, 0.0, 0.0, 0.0, 0.0, 0.0, 0.0, 0.0, 0.0, 0.0, 0.0, 0.0, 0.0, 0.0, 0.0, 0.0, 0.0, 0.0, 0.0, 0.0, 0.0, 0.0, 0.0, 0.0, 0.0, 0.0, 0.0, 0.0, 0.0, 0.0, 0.0, 0.0, 0.0, 0.0, 0.0, 0.0, 0.0, 0.0, 0.0, 0.0, 0.0, 0.0, 0.0, 0.0, 0.0, 0.0, 0.0, 0.0, 0.0, 0.0, 0.0, 0.0, 0.0, 0.0, 0.0, 0.0, 0.0, 0.0, 0.0, 0.0, 0.0, 0.0, 0.0, 0.0, 0.0, 0.0, 0.0, 0.0, 0.0, 0.0, 0.0, 0.0, 0.0, 0.0, 0.0, 0.0, 0.0, 0.0, 0.0, 0.0, 0.0, 0.0, 0.0, 0.0, 0.0, 0.0, 0.0, 0.0, 0.0, 0.0, 0.0, 0.0, 0.0, 0.0, 0.0, 0.0, 0.0, 0.0, 0.0, 0.0, 0.0, 0.0, 0.0, 0.0, 0.0, 0.0, 0.0, 0.0, 0.0, 0.0, 0.0, 0.0, 0.0, 0.0, 0.0, 0.0, 0.0, 0.0, 0.0, 0.0, 0.0, 0.0, 0.0, 0.0, 0.0, 0.0, 0.0, 0.0, 0.0, 0.0, 0.0, 0.0, 0.0, 0.0, 0.0, 0.0, 0.0, 0.0, 0.0, 0.0, 0.0, 0.0, 0.0, 0.0, 0.0, 0.0, 0.0, 0.0, 0.0, 0.0, 0.0, 0.0, 0.0, 0.0, 0.0, 0.0, 0.0, 0.0, 0.0, 0.0, 0.0, 0.0, 0.0, 0.0, 0.0, 0.0, 0.0, 0.0, 0.0, 0.0, 0.0, 0.0, 0.0, 0.0, 0.0, 0.0, 0.0, 0.0, 0.0, 0.0, 0.0, 0.0, 0.0, 0.0, 0.0, 0.0, 0.0, 0.0, 0.0, 0.0, 0.0, 0.0, 0.0, 0.0, 0.0, 0.0, 0.0, 0.0, 0.0, 0.0, 0.0, 0.0, 0.0, 0.0, 0.0, 0.0, 0.0, 0.0, 0.0, 0.0, 0.0, 0.0, 0.0, 0.0, 0.0, 0.0, 0.0, 0.0, 0.0, 0.0, 0.0, 0.0, 0.0, 0.0, 0.0, 0.0, 0.0, 0.0, 0.0, 0.0, 0.0, 0.0, 0.0, 0.0, 0.0, 0.0, 0.0, 0.0, 0.0, 0.0, 0.0, 0.0, 0.0, 0.0, 0.0, 0.0, 0.0, 0.0, 0.0, 0.0, 0.0, 0.0, 0.0, 0.0, 0.0, 0.0, 0.0, 0.0, 0.0, 0.0, 0.0, 0.0, 0.0, 0.0, 0.0, 0.0, 0.0, 0.0, 0.0, 0.0, 0.0, 0.0, 0.0, 0.0, 0.0, 0.0, 0.0, 0.0, 0.0, 0.0, 0.0, 0.0, 0.0, 0.0, 0.0, 0.0, 0.0, 0.0, 0.0, 0.0, 0.0, 0.0, 0.0, 0.0, 0.0, 0.0, 0.0, 0.0, 0.0, 0.0, 0.0, 0.0, 0.0, 0.0, 0.0, 0.0, 0.0, 0.0, 0.0, 0.0, 0.0, 0.0, 0.0, 0.0, 0.0, 0.0, 0.0, 0.0, 0.0, 0.0, 0.0, 0.0, 0.0, 0.0, 0.0, 0.0, 0.0, 0.0, 0.0, 0.0, 0.0, 0.0, 0.0, 0.0, 0.0, 0.0, 0.0, 0.0, 0.0, 0.0, 0.0, 0.0, 0.0, 0.0, 0.0, 0.0, 0.0, 0.0, 0.0, 0.0, 0.0, 0.0, 0.0, 0.0, 0.0, 0.0, 0.0, 0.0, 0.0, 0.0, 0.0, 0.0, 0.0, 0.0, 0.0, 0.0, 0.0, 0.0, 0.0, 0.0, 0.0, 0.0, 0.0, 0.0, 0.0, 0.0, 0.0, 0.0, 0.0, 0.0, 0.0, 0.0, 0.0, 0.0, 0.0, 0.0, 0.0, 0.0, 0.0, 0.0, 0.0, 0.0, 0.0, 0.0, 0.0, 0.0, 0.0, 0.0, 0.0, 0.0, 0.0, 0.0, 0.0, 0.0, 0.0, 0.0, 0.0, 0.0, 0.0, 0.0, 0.0, 0.0, 0.0, 0.0, 0.0, 0.0, 0.0, 0.0, 0.0, 0.0, 0.0, 0.0, 0.0, 0.0, 0.0, 0.0, 0.0, 0.0, 0.0, 0.0, 0.0, 0.0, 0.0, 0.0, 0.0, 0.0, 0.0, 0.0, 0.0, 0.0, 0.0, 0.0, 0.0, 0.0, 0.0, 0.0, 0.0, 0.0, 0.0, 0.0, 0.0, 0.0, 0.0, 0.0, 0.0, 0.0, 0.0, 0.0, 0.0, 0.0, 0.0, 0.0, 0.0, 0.0, 0.0, 0.0, 0.0, 0.0, 0.0, 0.0, 0.0, 0.0, 0.0, 0.0, 0.0, 0.0, 0.0, 0.0, 0.0, 0.0, 0.0, 0.0, 0.0, 0.0, 0.0, 0.0, 0.0, 0.0, 0.0, 0.0, 0.0, 0.0, 0.0, 0.0, 0.0, 0.0, 0.0, 0.0, 0.0, 0.0, 0.0, 0.0, 0.0, 0.0, 0.0, 0.0, 0.0, 0.0, 0.0, 0.0, 0.0, 0.0, 0.0, 0.0, 0.0, 0.0, 0.0, 0.0, 0.0, 0.0, 0.0, 0.0, 0.0, 0.0, 0.0, 0.0, 0.0, 0.0, 0.0, 0.0, 0.0, 0.0, 0.0, 0.0, 0.0, 0.0, 0.0, 0.0, 0.0, 0.0, 0.0, 0.0, 0.0, 0.0, 0.0, 0.0, 0.0, 0.0, 0.0, 0.0, 0.0, 0.0, 0.0, 0.0, 0.0, 0.0, 0.0, 0.0, 0.0, 0.0, 0.0, 0.0, 0.0, 0.0, 0.0, 0.0, 0.0, 0.0, 0.0, 0.0, 0.0, 0.0, 0.0, 0.0, 0.0, 0.0, 0.0, 0.0, 0.0, 0.0, 0.0, 0.0, 0.0, 0.0, 0.0, 0.0, 0.0, 0.0, 0.0, 0.0, 0.0, 0.0, 0.0, 0.0, 0.0, 0.0, 0.0, 0.0, 0.0, 0.0, 0.0, 0.0, 0.0, 0.0, 0.0, 0.0, 0.0, 0.0, 0.0, 0.0, 0.0, 0.0, 0.0, 0.0, 0.0, 0.0, 0.0, 0.0, 0.0, 0.0, 0.0, 0.0, 0.0, 0.0, 0.0, 0.0, 0.0, 0.0, 0.0, 0.0, 0.0, 0.0, 0.0, 0.0, 0.0, 0.0, 0.0, 0.0, 0.0, 0.0, 0.0, 0.0, 0.0, 0.0, 0.0, 0.0, 0.0, 0.0, 0.0, 0.0, 0.0, 0.0, 0.0, 0.0, 0.0, 0.0, 0.0, 0.0, 0.0, 0.0, 0.0, 0.0, 0.0, 0.0, 0.0, 0.0, 0.0, 0.0, 0.0, 0.0, 0.0, 0.0, 0.0, 0.0, 0.0, 0.0, 0.0, 0.0, 0.0, 0.0, 0.0, 0.0, 0.0, 0.0, 0.0, 0.0, 0.0, 0.0, 0.0, 0.0, 0.0, 0.0, 0.0, 0.0, 0.0, 0.0, 0.0, 0.0, 0.0, 0.0, 0.0, 0.0, 0.0, 0.0, 0.0, 0.0, 0.0, 0.0, 0.0, 0.0, 0.0, 0.0, 0.0, 0.0, 0.0, 0.0, 0.0, 0.0, 0.0, 0.0, 0.0, 0.0, 0.0, 0.0, 0.0, 0.0, 0.0, 0.0, 0.0, 0.0, 0.0, 0.0, 0.0, 0.0, 0.0, 0.0, 0.0, 0.0, 0.0, 0.0, 0.0, 0.0, 0.0, 0.0, 0.0, 0.0, 0.0, 0.0, 0.0, 0.0, 0.0, 0.0, 0.0, 0.0, 0.0, 0.0, 0.0, 0.0, 0.0, 0.0, 0.0, 0.0, 0.0, 0.0, 0.0, 0.0, 0.0, 0.0, 0.0, 0.0, 0.0, 0.0, 0.0, 0.0, 0.0, 0.0, 0.0, 0.0, 0.0, 0.0, 0.0, 0.0, 0.0, 0.0, 0.0, 0.0, 0.0, 0.0, 0.0, 0.0, 0.0, 0.0, 0.0, 0.0, 0.0, 0.0, 0.0, 0.0, 0.0, 0.0, 0.0, 0.0, 0.0, 0.0, 0.0, 0.0, 0.0, 0.0, 0.0, 0.0, 0.0, 0.0, 0.0, 0.0, 0.0, 0.0, 0.0, 0.0, 0.0, 0.0, 0.0, 0.0, 0.0, 0.0, 0.0, 0.0, 0.0, 0.0, 0.0, 0.0, 0.0, 0.0, 0.0, 0.0, 0.0, 0.0, 0.0, 0.0, 0.0, 0.0, 0.0, 0.0, 0.0, 0.0, 0.0, 0.0, 0.0, 0.0, 0.0, 0.0, 0.0, 0.0, 0.0, 0.0, 0.0, 0.0, 0.0, 0.0, 0.0, 0.0, 0.0, 0.0, 0.0, 0.0, 0.0, 0.0, 0.0, 0.0, 0.0, 0.0, 0.0, 0.0, 0.0, 0.0, 0.0, 0.0, 0.0, 0.0, 0.0, 0.0, 0.0, 0.0, 0.0, 0.0, 0.0, 0.0, 0.0, 0.0, 0.0, 0.0, 0.0, 0.0, 0.0, 0.0, 0.0, 0.0, 0.0, 0.0, 0.0, 0.0, 0.0, 0.0, 0.0, 0.0, 0.0, 0.0, 0.0, 0.0, 0.0, 0.0, 0.0, 0.0, 0.0, 0.0, 0.0, 0.0, 0.0, 0.0, 0.0, 0.0, 0.0, 0.0, 0.0, 0.0, 0.0, 0.0, 0.0, 0.0, 0.0, 0.0, 0.0, 0.0, 0.0, 0.0, 0.0, 0.0, 0.0, 0.0, 0.0, 0.0, 0.0, 0.0, 0.0, 0.0, 0.0, 0.0, 0.0, 0.0, 0.0, 0.0, 0.0, 0.0, 0.0, 0.0, 0.0, 0.0, 0.0, 0.0, 0.0, 0.0, 0.0, 0.0, 0.0, 0.0, 0.0, 0.0, 0.0, 0.0, 0.0, 0.0, 0.0, 0.0, 0.0, 0.0, 0.0, 0.0, 0.0, 0.0, 0.0, 0.0, 0.0, 0.0, 0.0, 0.0, 0.0, 0.0, 0.0, 0.0, 0.0, 0.0, 0.0, 0.0, 0.0, 0.0, 0.0, 0.0, 0.0, 0.0, 0.0, 0.0, 0.0, 0.0, 0.0, 0.0, 0.0, 0.0, 0.0, 0.0, 0.0, 0.0, 0.0, 0.0, 0.0, 0.0, 0.0, 0.0, 0.0, 0.0, 0.0, 0.0, 0.0, 0.0, 0.0, 0.0, 0.0, 0.0, 0.0, 0.0, 0.0, 0.0, 0.0, 0.0, 0.0, 0.0, 0.0, 0.0, 0.0, 0.0, 0.0, 0.0, 0.0, 0.0, 0.0, 0.0, 0.0, 0.0, 0.0, 0.0, 0.0, 0.0, 0.0, 0.0, 0.0, 0.0, 0.0, 0.0, 0.0, 0.0, 0.0, 0.0, 0.0, 0.0, 0.0, 0.0, 0.0, 0.0, 0.0, 0.0, 0.0, 0.0, 0.0, 0.0, 0.0, 0.0, 0.0, 0.0, 0.0, 0.0, 0.0, 0.0, 0.0, 0.0, 0.0, 0.0, 0.0, 0.0, 0.0, 0.0, 0.0, 0.0, 0.0, 0.0, 0.0, 0.0, 0.0, 0.0, 0.0, 0.0, 0.0, 0.0, 0.0, 0.0, 0.0, 0.0, 0.0, 0.0, 0.0, 0.0, 0.0, 0.0, 0.0, 0.0, 0.0, 0.0, 0.0, 0.0, 0.0, 0.0, 0.0, 0.0, 0.0, 0.0, 0.0, 0.0, 0.0, 0.0, 0.0, 0.0, 0.0, 0.0, 0.0, 0.0, 0.0, 0.0, 0.0, 0.0, 0.0, 0.0, 0.0, 0.0, 0.0, 0.0, 0.0, 0.0, 0.0, 0.0, 0.0, 0.0, 0.0, 0.0, 0.0, 0.0, 0.0, 0.0, 0.0, 0.0, 0.0, 0.0, 0.0, 0.0, 0.0, 0.0, 0.0, 0.0, 0.0, 0.0, 0.0, 0.0, 0.0, 0.0, 0.0, 0.0, 0.0, 0.0, 0.0, 0.0, 0.0, 0.0, 0.0, 0.0, 0.0, 0.0, 0.0, 0.0, 0.0, 0.0, 0.0, 0.0, 0.0, 0.0, 0.0, 0.0, 0.0, 0.0, 0.0, 0.0, 0.0, 0.0, 0.0, 0.0, 0.0, 0.0, 0.0, 0.0, 0.0, 0.0, 0.0, 0.0, 0.0, 0.0, 0.0, 0.0, 0.0, 0.0, 0.0, 0.0, 0.0, 0.0, 0.0, 0.0, 0.0, 0.0, 0.0, 0.0, 0.0, 0.0, 0.0, 0.0, 0.0, 0.0, 0.0, 0.0, 0.0, 0.0, 0.0, 0.0, 0.0, 0.0, 0.0, 0.0, 0.0, 0.0, 0.0, 0.0, 0.0, 0.0, 0.0, 0.0, 0.0, 0.0, 0.0, 0.0, 0.0, 0.0, 0.0, 0.0, 0.0, 0.0, 0.0, 0.0, 0.0, 0.0, 0.0, 0.0, 0.0, 0.0, 0.0, 0.0, 0.0, 0.0, 0.0, 0.0, 0.0, 0.0, 0.0, 0.0, 0.0, 0.0, 0.0, 0.0, 0.0, 0.0, 0.0, 0.0, 0.0, 0.0, 0.0, 0.0, 0.0, 0.0, 0.0, 0.0, 0.0, 0.0, 0.0, 0.0, 0.0, 0.0, 0.0, 0.0, 0.0, 0.0, 0.0, 0.0, 0.0, 0.0, 0.0, 0.0, 0.0, 0.0, 0.0, 0.0, 0.0, 0.0, 0.0, 0.0, 0.0, 0.0, 0.0, 0.0, 0.0, 0.0, 0.0, 0.0, 0.0, 0.0, 0.0, 0.0, 0.0, 0.0, 0.0, 0.0, 0.0, 0.0, 0.0, 0.0, 0.0, 0.0, 0.0, 0.0, 0.0, 0.0, 0.0, 0.0, 0.0, 0.0, 0.0, 0.0, 0.0, 0.0, 0.0, 0.0, 0.0, 0.0, 0.0, 0.0, 0.0, 0.0, 0.0, 0.0, 0.0, 0.0, 0.0, 0.0, 0.0, 0.0, 0.0, 0.0, 0.0, 0.0, 0.0, 0.0, 0.0, 0.0, 0.0, 0.0, 0.0, 0.0, 0.0, 0.0, 0.0, 0.0, 0.0, 0.0, 0.0, 0.0, 0.0, 0.0, 0.0, 0.0, 0.0, 0.0, 0.0, 0.0, 0.0, 0.0, 0.0, 0.0, 0.0, 0.0, 0.0, 0.0, 0.0, 0.0, 0.0, 0.0, 0.0, 0.0, 0.0, 0.0, 0.0, 0.0, 0.0, 0.0, 0.0, 0.0, 0.0, 0.0, 0.0, 0.0, 0.0, 0.0, 0.0, 0.0, 0.0, 0.0, 0.0, 0.0, 0.0, 0.0, 0.0, 0.0, 0.0, 0.0, 0.0, 0.0, 0.0, 0.0, 0.0, 0.0, 0.0, 0.0, 0.0, 0.0, 0.0, 0.0, 0.0, 0.0, 0.0, 0.0, 0.0, 0.0, 0.0, 0.0, 0.0, 0.0, 0.0, 0.0, 0.0, 0.0, 0.0, 0.0, 0.0, 0.0, 0.0, 0.0, 0.0, 0.0, 0.0, 0.0, 0.0, 0.0, 0.0, 0.0, 0.0, 0.0, 0.0, 0.0, 0.0, 0.0, 0.0, 0.0, 0.0, 0.0, 0.0, 0.0, 0.0, 0.0, 0.0, 0.0, 0.0, 0.0, 0.0, 0.0, 0.0, 0.0, 0.0, 0.0, 0.0, 0.0, 0.0, 0.0, 0.0, 0.0, 0.0, 0.0, 0.0, 0.0, 0.0, 0.0, 0.0, 0.0, 0.0, 0.0, 0.0, 0.0, 0.0, 0.0, 0.0, 0.0, 0.0, 0.0, 0.0, 0.0, 0.0, 0.0, 0.0, 0.0, 0.0, 0.0, 0.0, 0.0, 0.0, 0.0, 0.0, 0.0, 0.0, 0.0, 0.0, 0.0, 0.0, 0.0, 0.0, 0.0, 0.0, 0.0, 0.0, 0.0, 0.0, 0.0, 0.0, 0.0, 0.0, 0.0, 0.0, 0.0, 0.0, 0.0, 0.0, 0.0, 0.0, 0.0, 0.0, 0.0, 0.0, 0.0, 0.0, 0.0, 0.0, 0.0, 0.0, 0.0, 0.0, 0.0, 0.0, 0.0, 0.0, 0.0, 0.0, 0.0, 0.0, 0.0, 0.0, 0.0, 0.0, 0.0, 0.0, 0.0, 0.0, 0.0, 0.0, 0.0, 0.0, 0.0, 0.0, 0.0, 0.0, 0.0, 0.0, 0.0, 0.0, 0.0, 0.0, 0.0, 0.0, 0.0, 0.0, 0.0, 0.0, 0.0, 0.0, 0.0, 0.0, 0.0, 0.0, 0.0, 0.0, 0.0, 0.0, 0.0, 0.0, 0.0, 0.0, 0.0, 0.0, 0.0, 0.0, 0.0, 0.0, 0.0, 0.0, 0.0, 0.0, 0.0, 0.0, 0.0, 0.0, 0.0, 0.0, 0.0, 0.0, 0.0, 0.0, 0.0, 0.0, 0.0, 0.0, 0.0, 0.0, 0.0, 0.0, 0.0, 0.0, 0.0, 0.0, 0.0, 0.0, 0.0, 0.0, 0.0, 0.0, 0.0, 0.0, 0.0, 0.0, 0.0, 0.0, 0.0, 0.0, 0.0, 0.0, 0.0, 0.0, 0.0, 0.0, 0.0, 0.0, 0.0, 0.0, 0.0, 0.0, 0.0, 0.0, 0.0, 0.0, 0.0, 0.0, 0.0, 0.0, 0.0, 0.0, 0.0, 0.0, 0.0, 0.0, 0.0, 0.0, 0.0, 0.0, 0.0, 0.0, 0.0, 0.0, 0.0, 0.0, 0.0, 0.0, 0.0, 0.0, 0.0, 0.0, 0.0, 0.0, 0.0, 0.0, 0.0, 0.0, 0.0, 0.0, 0.0, 0.0, 0.0, 0.0, 0.0, 0.0, 0.0, 0.0, 0.0, 0.0, 0.0, 0.0, 0.0, 0.0, 0.0, 0.0, 0.0, 0.0, 0.0, 0.0, 0.0, 0.0, 0.0, 0.0, 0.0, 0.0, 0.0, 0.0, 0.0, 0.0, 0.0, 0.0, 0.0, 0.0, 0.0, 0.0, 0.0, 0.0, 0.0, 0.0, 0.0, 0.0, 0.0, 0.0, 0.0, 0.0, 0.0, 0.0, 0.0, 0.0, 0.0, 0.0, 0.0, 0.0, 0.0, 0.0, 0.0, 0.0, 0.0, 0.0, 0.0, 0.0, 0.0, 0.0, 0.0, 0.0, 0.0, 0.0, 0.0, 0.0, 0.0, 0.0, 0.0, 0.0, 0.0, 0.0, 0.0, 0.0, 0.0, 0.0, 0.0, 0.0, 0.0, 0.0, 0.0, 0.0, 0.0, 0.0, 0.0, 0.0, 0.0, 0.0, 0.0, 0.0, 0.0, 0.0, 0.0, 0.0, 0.0, 0.0, 0.0, 0.0, 0.0, 0.0, 0.0, 0.0, 0.0, 0.0, 0.0, 0.0, 0.0, 0.0, 0.0, 0.0, 0.0, 0.0, 0.0, 0.0, 0.0, 0.0, 0.0, 0.0, 0.0, 0.0, 0.0, 0.0, 0.0, 0.0, 0.0, 0.0, 0.0, 0.0, 0.0, 0.0, 0.0, 0.0, 0.0, 0.0, 0.0, 0.0, 0.0, 0.0, 0.0, 0.0, 0.0, 0.0, 0.0, 0.0, 0.0, 0.0, 0.0, 0.0, 0.0, 0.0, 0.0, 0.0, 0.0, 0.0, 0.0, 0.0, 0.0, 0.0, 0.0, 0.0, 0.0, 0.0, 0.0, 0.0, 0.0, 0.0, 0.0, 0.0, 0.0, 0.0, 0.0, 0.0, 0.0, 0.0, 0.0, 0.0, 0.0, 0.0, 0.0, 0.0, 0.0, 0.0, 0.0, 0.0, 0.0, 0.0, 0.0, 0.0, 0.0, 0.0, 0.0, 0.0, 0.0, 0.0, 0.0, 0.0, 0.0, 0.0, 0.0, 0.0, 0.0, 0.0, 0.0, 0.0, 0.0, 0.0, 0.0, 0.0, 0.0, 0.0, 0.0, 0.0, 0.0, 0.0, 0.0, 0.0, 0.0, 0.0, 0.0, 0.0, 0.0, 0.0, 0.0, 0.0, 0.0, 0.0, 0.0, 0.0, 0.0, 0.0, 0.0, 0.0, 0.0, 0.0, 0.0, 0.0, 0.0, 0.0, 0.0, 0.0, 0.0, 0.0, 0.0, 0.0, 0.0, 0.0])
me_metarig_mesh.materials.append(mat_clothes)
me_metarig_mesh.materials.append(mat_skin)
me_metarig_mesh.update()
me_metarig_mesh_001 = bpy.data.meshes.new('metarig_mesh.001')
me_metarig_mesh_001.from_pydata([(0.0, 0.07916, 1.166), (0.0, 0.05822, 1.014), (0.1653, 0.056, 1.037), (0.1566, -0.02737, 1.037), (0.1403, -0.01045, 1.135), (0.1506, 0.06021, 1.136), (0.1601, 0.07862, 1.025), (0.03302, 0.07685, 1.025), (0.03479, -0.04983, 1.035), (0.1619, -0.04805, 1.035), (0.1607, 0.03892, 0.5324), (0.03357, 0.03714, 0.5324), (0.03534, -0.08953, 0.5426), (0.1624, -0.08776, 0.5426), (0.04468, -0.07841, 0.5326), (0.1513, -0.07841, 0.5326), (0.1513, 0.02779, 0.5424), (0.04468, 0.02779, 0.5424), (0.04468, -0.0369, 0.08033), (0.1513, -0.0369, 0.08033), (0.1513, 0.0693, 0.09007), (0.04468, 0.0693, 0.09007), (0.1548, 0.03365, -0.01607), (0.04173, 0.03365, -0.01607), (0.04173, -0.004387, 0.1181), (0.1548, -0.004387, 0.1181), (0.1548, -0.07281, -0.01607), (0.04173, -0.07281, -0.01607), (0.04173, -0.0881, 0.06062), (0.1548, -0.0881, 0.06062), (0.1501, -0.07837, -0.01607), (0.04487, -0.07837, -0.01607), (0.04487, -0.0934, 0.05555), (0.1501, -0.0934, 0.05555), (0.1368, -0.1748, -0.01607), (0.05916, -0.1748, -0.01607), (0.05916, -0.1748, 0.03777), (0.1368, -0.1748, 0.03777), (0.08019, 0.08246, 1.012), (0.0, -0.08382, 1.009), (0.0, -0.06288, 1.169), (0.04369, 0.08098, 1.166), (0.1385, 0.06627, 1.033), (0.08415, -0.06792, 1.046), (0.07176, -0.04919, 1.152), (0.09838, 0.06843, 1.155), (0.1602, 0.07295, 0.9543), (0.0331, 0.07118, 0.9543), (0.03487, -0.0555, 0.9645), (0.162, -0.05372, 0.9645), (0.1603, 0.06728, 0.884), (0.03318, 0.0655, 0.884), (0.03495, -0.06117, 0.8942), (0.162, -0.05939, 0.8942), (0.1603, 0.06161, 0.8137), (0.03326, 0.05983, 0.8137), (0.03503, -0.06684, 0.8239), (0.1621, -0.06507, 0.8239), (0.1604, 0.05593, 0.7433), (0.03333, 0.05416, 0.7433), (0.0351, -0.07252, 0.7536), (0.1622, -0.07074, 0.7536), (0.1605, 0.05026, 0.673), (0.03341, 0.04849, 0.673), (0.03518, -0.07819, 0.6832), (0.1623, -0.07641, 0.6832), (0.1606, 0.04459, 0.6027), (0.03349, 0.04281, 0.6027), (0.03526, -0.08386, 0.6129), (0.1623, -0.08208, 0.6129), (0.04468, -0.07149, 0.4573), (0.1513, -0.07149, 0.4573), (0.1513, 0.03471, 0.467), (0.04468, 0.03471, 0.467), (0.04468, -0.06457, 0.3819), (0.1513, -0.06457, 0.3819), (0.1513, 0.04163, 0.3916), (0.04468, 0.04163, 0.3916), (0.04468, -0.05765, 0.3065), (0.1513, -0.05765, 0.3065), (0.1513, 0.04855, 0.3162), (0.04468, 0.04855, 0.3162), (0.04468, -0.05074, 0.2311), (0.1513, -0.05074, 0.2311), (0.1513, 0.05546, 0.2408), (0.04468, 0.05546, 0.2408), (0.04468, -0.04382, 0.1557), (0.1513, -0.04382, 0.1557), (0.1513, 0.06238, 0.1655), (0.04468, 0.06238, 0.1655), (0.1548, -0.01409, -0.01607), (0.04173, -0.01409, -0.01607), (0.04173, -0.05918, 0.08389), (0.1548, -0.05918, 0.08389), (0.1548, 0.07659, 0.1181), (0.1548, 0.07659, -0.01607), (0.04173, 0.07659, -0.01607), (0.04173, 0.07659, 0.1181), (0.0, 0.07916, 1.168), (0.0, -0.07268, 1.172), (0.04369, 0.08839, 1.168), (0.05717, -0.0574, 1.404), (0.05339, 0.07383, 1.404), (0.0, -0.07268, 1.283), (0.0, 0.07916, 1.28), (0.04369, 0.08839, 1.28), (0.0, -0.07002, 1.404), (0.0, 0.05838, 1.404), (0.1476, -0.02752, 1.136), (0.1597, 0.0674, 1.136), (0.1078, -0.04424, 1.276), (0.1124, 0.0713, 1.276), (0.05339, 0.07383, 1.281), (0.05717, -0.0574, 1.281), (0.0, -0.07002, 1.281), (0.0, 0.05838, 1.281), (0.0914, 0.06649, 1.281), (0.1012, -0.04127, 1.281), (0.0914, 0.06649, 1.404), (0.1012, -0.04127, 1.404)], [], [(5, 4, 3, 2), (6, 7, 8, 9), (13, 12, 11, 10), (14, 15, 16, 17), (21, 20, 19, 18), (23, 24, 97, 96), (29, 28, 27, 26), (30, 31, 32, 33), (37, 36, 35, 34), (40, 41, 0), (41, 38, 1, 0), (42, 43, 39, 38), (43, 44, 40, 39), (44, 45, 41, 40), (45, 42, 38, 41), (2, 3, 43, 42), (3, 4, 44, 43), (4, 5, 45, 44), (5, 2, 42, 45), (46, 47, 7, 6), (47, 48, 8, 7), (48, 49, 9, 8), (49, 46, 6, 9), (50, 51, 47, 46), (51, 52, 48, 47), (52, 53, 49, 48), (53, 50, 46, 49), (54, 55, 51, 50), (55, 56, 52, 51), (56, 57, 53, 52), (57, 54, 50, 53), (58, 59, 55, 54), (59, 60, 56, 55), (60, 61, 57, 56), (61, 58, 54, 57), (62, 63, 59, 58), (63, 64, 60, 59), (64, 65, 61, 60), (65, 62, 58, 61), (66, 67, 63, 62), (67, 68, 64, 63), (68, 69, 65, 64), (69, 66, 62, 65), (10, 11, 67, 66), (11, 12, 68, 67), (12, 13, 69, 68), (13, 10, 66, 69), (70, 71, 15, 14), (71, 72, 16, 15), (72, 73, 17, 16), (73, 70, 14, 17), (74, 75, 71, 70), (75, 76, 72, 71), (76, 77, 73, 72), (77, 74, 70, 73), (78, 79, 75, 74), (79, 80, 76, 75), (80, 81, 77, 76), (81, 78, 74, 77), (82, 83, 79, 78), (83, 84, 80, 79), (84, 85, 81, 80), (85, 82, 78, 81), (86, 87, 83, 82), (87, 88, 84, 83), (88, 89, 85, 84), (89, 86, 82, 85), (18, 19, 87, 86), (19, 20, 88, 87), (20, 21, 89, 88), (21, 18, 86, 89), (90, 91, 23, 22), (91, 92, 24, 23), (92, 93, 25, 24), (93, 90, 22, 25), (26, 27, 91, 90), (27, 28, 92, 91), (28, 29, 93, 92), (29, 26, 90, 93), (34, 35, 31, 30), (35, 36, 32, 31), (36, 37, 33, 32), (37, 34, 30, 33), (95, 96, 97, 94), (25, 22, 95, 94), (24, 25, 94, 97), (22, 23, 96, 95), (99, 98, 100), (108, 99, 100, 109), (103, 105, 104), (110, 111, 105, 103), (109, 100, 105, 111), (115, 112, 113, 114), (100, 98, 104, 105), (113, 112, 116, 117), (99, 108, 110, 103), (110, 108, 109, 111), (107, 106, 101, 102), (107, 102, 112, 115), (101, 106, 114, 113), (118, 119, 117, 116), (112, 102, 118, 116), (102, 101, 119, 118), (101, 113, 117, 119)])
_uv = me_metarig_mesh_001.uv_layers.new(name='UVMap')
_uv.uv.foreach_set('vector', [0.0, 0.0, 0.0, 0.0, 0.0, 0.0, 0.0, 0.0, 0.0, 0.0, 0.0, 0.0, 0.0, 0.0, 0.0, 0.0, 0.0, 0.0, 0.0, 0.0, 0.0, 0.0, 0.0, 0.0, 0.0, 0.0, 0.0, 0.0, 0.0, 0.0, 0.0, 0.0, 0.0, 0.0, 0.0, 0.0, 0.0, 0.0, 0.0, 0.0, 0.0, 0.0, 0.0, 0.0, 0.0, 0.0, 0.0, 0.0, 0.0, 0.0, 0.0, 0.0, 0.0, 0.0, 0.0, 0.0, 0.0, 0.0, 0.0, 0.0, 0.0, 0.0, 0.0, 0.0, 0.0, 0.0, 0.0, 0.0, 0.0, 0.0, 0.0, 0.0, 0.0, 0.0, 0.0, 0.0, 0.0, 0.0, 0.0, 0.0, 0.0, 0.0, 0.0, 0.0, 0.0, 0.0, 0.0, 0.0, 0.0, 0.0, 0.0, 0.0, 0.0, 0.0, 0.0, 0.0, 0.0, 0.0, 0.0, 0.0, 0.0, 0.0, 0.0, 0.0, 0.0, 0.0, 0.0, 0.0, 0.0, 0.0, 0.0, 0.0, 0.0, 0.0, 0.0, 0.0, 0.0, 0.0, 0.0, 0.0, 0.0, 0.0, 0.0, 0.0, 0.0, 0.0, 0.0, 0.0, 0.0, 0.0, 0.0, 0.0, 0.0, 0.0, 0.0, 0.0, 0.0, 0.0, 0.0, 0.0, 0.0, 0.0, 0.0, 0.0, 0.0, 0.0, 0.0, 0.0, 0.0, 0.0, 0.0, 0.0, 0.0, 0.0, 0.0, 0.0, 0.0, 0.0, 0.0, 0.0, 0.0, 0.0, 0.0, 0.0, 0.0, 0.0, 0.0, 0.0, 0.0, 0.0, 0.0, 0.0, 0.0, 0.0, 0.0, 0.0, 0.0, 0.0, 0.0, 0.0, 0.0, 0.0, 0.0, 0.0, 0.0, 0.0, 0.0, 0.0, 0.0, 0.0, 0.0, 0.0, 0.0, 0.0, 0.0, 0.0, 0.0, 0.0, 0.0, 0.0, 0.0, 0.0, 0.0, 0.0, 0.0, 0.0, 0.0, 0.0, 0.0, 0.0, 0.0, 0.0, 0.0, 0.0, 0.0, 0.0, 0.0, 0.0, 0.0, 0.0, 0.0, 0.0, 0.0, 0.0, 0.0, 0.0, 0.0, 0.0, 0.0, 0.0, 0.0, 0.0, 0.0, 0.0, 0.0, 0.0, 0.0, 0.0, 0.0, 0.0, 0.0, 0.0, 0.0, 0.0, 0.0, 0.0, 0.0, 0.0, 0.0, 0.0, 0.0, 0.0, 0.0, 0.0, 0.0, 0.0, 0.0, 0.0, 0.0, 0.0, 0.0, 0.0, 0.0, 0.0, 0.0, 0.0, 0.0, 0.0, 0.0, 0.0, 0.0, 0.0, 0.0, 0.0, 0.0, 0.0, 0.0, 0.0, 0.0, 0.0, 0.0, 0.0, 0.0, 0.0, 0.0, 0.0, 0.0, 0.0, 0.0, 0.0, 0.0, 0.0, 0.0, 0.0, 0.0, 0.0, 0.0, 0.0, 0.0, 0.0, 0.0, 0.0, 0.0, 0.0, 0.0, 0.0, 0.0, 0.0, 0.0, 0.0, 0.0, 0.0, 0.0, 0.0, 0.0, 0.0, 0.0, 0.0, 0.0, 0.0, 0.0, 0.0, 0.0, 0.0, 0.0, 0.0, 0.0, 0.0, 0.0, 0.0, 0.0, 0.0, 0.0, 0.0, 0.0, 0.0, 0.0, 0.0, 0.0, 0.0, 0.0, 0.0, 0.0, 0.0, 0.0, 0.0, 0.0, 0.0, 0.0, 0.0, 0.0, 0.0, 0.0, 0.0, 0.0, 0.0, 0.0, 0.0, 0.0, 0.0, 0.0, 0.0, 0.0, 0.0, 0.0, 0.0, 0.0, 0.0, 0.0, 0.0, 0.0, 0.0, 0.0, 0.0, 0.0, 0.0, 0.0, 0.0, 0.0, 0.0, 0.0, 0.0, 0.0, 0.0, 0.0, 0.0, 0.0, 0.0, 0.0, 0.0, 0.0, 0.0, 0.0, 0.0, 0.0, 0.0, 0.0, 0.0, 0.0, 0.0, 0.0, 0.0, 0.0, 0.0, 0.0, 0.0, 0.0, 0.0, 0.0, 0.0, 0.0, 0.0, 0.0, 0.0, 0.0, 0.0, 0.0, 0.0, 0.0, 0.0, 0.0, 0.0, 0.0, 0.0, 0.0, 0.0, 0.0, 0.0, 0.0, 0.0, 0.0, 0.0, 0.0, 0.0, 0.0, 0.0, 0.0, 0.0, 0.0, 0.0, 0.0, 0.0, 0.0, 0.0, 0.0, 0.0, 0.0, 0.0, 0.0, 0.0, 0.0, 0.0, 0.0, 0.0, 0.0, 0.0, 0.0, 0.0, 0.0, 0.0, 0.0, 0.0, 0.0, 0.0, 0.0, 0.0, 0.0, 0.0, 0.0, 0.0, 0.0, 0.0, 0.0, 0.0, 0.0, 0.0, 0.0, 0.0, 0.0, 0.0, 0.0, 0.0, 0.0, 0.0, 0.0, 0.0, 0.0, 0.0, 0.0, 0.0, 0.0, 0.0, 0.0, 0.0, 0.0, 0.0, 0.0, 0.0, 0.0, 0.0, 0.0, 0.0, 0.0, 0.0, 0.0, 0.0, 0.0, 0.0, 0.0, 0.0, 0.0, 0.0, 0.0, 0.0, 0.0, 0.0, 0.0, 0.0, 0.0, 0.0, 0.0, 0.0, 0.0, 0.0, 0.0, 0.0, 0.0, 0.0, 0.0, 0.0, 0.0, 0.0, 0.0, 0.0, 0.0, 0.0, 0.0, 0.0, 0.0, 0.0, 0.0, 0.0, 0.0, 0.0, 0.0, 0.0, 0.0, 0.0, 0.0, 0.0, 0.0, 0.0, 0.0, 0.0, 0.0, 0.0, 0.0, 0.0, 0.0, 0.0, 0.0, 0.0, 0.0, 0.0, 0.0, 0.0, 0.0, 0.0, 0.0, 0.0, 0.0, 0.0, 0.0, 0.0, 0.0, 0.0, 0.0, 0.0, 0.0, 0.0, 0.0, 0.0, 0.0, 0.0, 0.0, 0.0, 0.0, 0.0, 0.0, 0.0, 0.0, 0.0, 0.0, 0.0, 0.0, 0.0, 0.0, 0.0, 0.0, 0.0, 0.0, 0.0, 0.0, 0.0, 0.0, 0.0, 0.0, 0.0, 0.0, 0.0, 0.0, 0.0, 0.0, 0.0, 0.0, 0.0, 0.0, 0.0, 0.0, 0.0, 0.0, 0.0, 0.0, 0.0, 0.0, 0.0, 0.0, 0.0, 0.0, 0.0, 0.0, 0.0, 0.0, 0.0, 0.0, 0.0, 0.0, 0.0, 0.0, 0.0, 0.0, 0.0, 0.0, 0.0, 0.0, 0.0, 0.0, 0.0, 0.0, 0.0, 0.0, 0.0, 0.0, 0.0, 0.0, 0.0, 0.0, 0.0, 0.0, 0.0, 0.0, 0.0, 0.0, 0.0, 0.0, 0.0, 0.0, 0.0, 0.0, 0.0, 0.0, 0.0, 0.0, 0.0, 0.0, 0.0, 0.0, 0.0, 0.0, 0.0, 0.0, 0.0, 0.0, 0.0, 0.0, 0.0, 0.0, 0.0, 0.0, 0.0, 0.0, 0.0, 0.0, 0.0, 0.0, 0.0, 0.0, 0.0, 0.0, 0.0, 0.0, 0.0, 0.0, 0.0, 0.0, 0.0, 0.0, 0.0, 0.0, 0.0, 0.0, 0.0, 0.0, 0.0, 0.0, 0.0, 0.0, 0.0, 0.0, 0.0, 0.0, 0.0, 0.0, 0.0, 0.0, 0.0, 0.0, 0.0, 0.0, 0.0, 0.125, 0.5, 0.178, 0.5, 0.178, 0.6677, 0.125, 0.6677, 0.0, 0.0, 0.0, 0.0, 0.0, 0.0, 0.0, 0.0, 0.178, 0.6677, 0.178, 0.5, 0.178, 0.5, 0.178, 0.6677, 0.0, 0.0, 0.0, 0.0, 0.0, 0.0, 0.0, 0.0, 0.0, 0.0, 0.0, 0.0, 0.0, 0.0, 0.0, 0.0, 0.125, 0.5, 0.125, 0.6677, 0.178, 0.6677, 0.178, 0.5, 0.125, 0.5, 0.178, 0.5, 0.178, 0.5, 0.125, 0.5, 0.178, 0.6677, 0.125, 0.6677, 0.125, 0.6677, 0.178, 0.6677, 0.178, 0.5, 0.178, 0.6677, 0.178, 0.6677, 0.178, 0.5, 0.178, 0.5, 0.178, 0.5, 0.178, 0.5, 0.178, 0.5, 0.178, 0.5, 0.178, 0.6677, 0.178, 0.6677, 0.178, 0.5, 0.178, 0.6677, 0.178, 0.6677, 0.178, 0.6677, 0.178, 0.6677])
me_metarig_mesh_001.materials.append(mat_clothes)
me_metarig_mesh_001.materials.append(mat_skin)
me_metarig_mesh_001.update()
arm_metarig = bpy.data.armatures.new('metarig')  # bones are not reproduced

# ---- objects
ob_metarig = bpy.data.objects.new('metarig', arm_metarig)
ob_camera = bpy.data.objects.new('Camera', cam_camera)
ob_view = bpy.data.objects.new('View', me_metarig_mesh)
ob_point_002 = bpy.data.objects.new('Point.002', light_point_002)
ob_legs = bpy.data.objects.new('Legs', me_metarig_mesh_001)
ob_sun = bpy.data.objects.new('Sun', light_sun)
ob_empty = bpy.data.objects.new('Empty', None)

# ---- transforms, parenting, visibility, modifiers, constraints
ob_metarig.location = (0.0, 0.0, 0.0)
ob_camera.location = (0.0, 0.0, 0.0)
ob_camera.rotation_euler = (-0.0, 3.142, -4.235e-22)
_c = ob_camera.constraints.new('COPY_LOCATION'); _c.name = 'Copy Location'
_c.target = ob_metarig
_c.subtarget = 'CameraPos'
_c.use_offset = True
_c = ob_camera.constraints.new('COPY_ROTATION'); _c.name = 'Copy Rotation'
_c.active = False
_c.target = ob_metarig
_c.subtarget = 'head.IK'
_c.mix_mode = 'OFFSET'
_c.use_offset = True
ob_view.parent = ob_metarig
ob_view.location = (0.0, 0.0, 0.0)
_vg = ob_view.vertex_groups.new(name='spine')
_vg = ob_view.vertex_groups.new(name='spine.001')
_vg = ob_view.vertex_groups.new(name='spine.002')
_vg = ob_view.vertex_groups.new(name='spine.003')
_vg = ob_view.vertex_groups.new(name='spine.004')
_vg = ob_view.vertex_groups.new(name='spine.005')
_vg = ob_view.vertex_groups.new(name='spine.006')
_vg = ob_view.vertex_groups.new(name='shoulder.L')
_vg = ob_view.vertex_groups.new(name='upper_arm.L')
_vg.add([260, 261, 262, 263, 264, 265, 266, 267, 268, 269, 270, 271, 272, 273, 274, 275, 276, 277, 278, 279, 280, 281, 282, 283, 284, 285, 286, 287, 288, 289, 290, 291, 292, 293, 294, 295, 296, 297, 298, 299, 300, 301, 302, 303, 304, 305, 306, 307], 1.0, 'REPLACE')
_vg = ob_view.vertex_groups.new(name='forearm.L')
_vg.add([308, 309, 310, 311, 312, 313, 314, 315, 316, 317, 318, 319, 320, 321, 322, 323, 324, 325, 326, 327, 328, 329, 330, 331, 332, 333, 334, 335, 336, 337, 338, 339, 340, 341, 342, 343, 344, 345, 346, 347, 348, 349, 350, 351, 352, 353, 354, 355, 356, 357, 358, 359, 360, 361, 362, 363, 364, 365, 366, 367, 368, 369, 370, 371, 372, 373, 374, 375, 376, 377, 378, 379, 380, 381, 382, 383, 384, 385, 386, 387], 1.0, 'REPLACE')
_vg = ob_view.vertex_groups.new(name='hand.L')
for _i, _w in zip([210, 219, 223, 226, 230, 234, 238, 239, 240, 245, 246, 249, 253, 257], [0.06634, 0.04325, 0.009678, 0.1634, 0.1209, 0.07664, 0.1953, 0.9214, 0.9518, 0.8723, 0.1644, 0.1005, 0.1058, 0.08191]): _vg.add([_i], _w, 'REPLACE')
_vg = ob_view.vertex_groups.new(name='palm.01.L')
for _i, _w in zip([210, 211, 212, 213, 214, 215, 216, 217, 226, 227, 228, 229, 230, 231, 232, 233, 234, 235, 236, 237, 238, 239, 241, 242, 243, 244, 245, 246, 247], [0.1301, 0.0649, 0.1934, 0.5599, 0.9031, 0.9253, 0.5817, 0.652, 0.6518, 0.1846, 0.8305, 0.2258, 0.8523, 0.9264, 0.963, 0.8088, 0.8989, 0.9743, 0.9429, 0.8406, 0.07007, 0.0001293, 0.09119, 0.08859, 0.04345, 0.1233, 0.02936, 0.1034, 0.08993]): _vg.add([_i], _w, 'REPLACE')
_vg = ob_view.vertex_groups.new(name='f_index.01.L')
for _i, _w in zip([0, 1, 2, 3, 4, 5, 6, 7, 120, 121, 122, 123, 215, 216, 217, 236], [1.0, 1.0, 1.0, 1.0, 1.0, 1.0, 1.0, 1.0, 1.0, 1.0, 1.0, 1.0, 0.06164, 0.3978, 0.1362, 0.02898]): _vg.add([_i], _w, 'REPLACE')
_vg = ob_view.vertex_groups.new(name='f_index.02.L')
_vg.add([8, 9, 10, 11, 12, 13, 14, 15, 124, 125, 126, 127], 1.0, 'REPLACE')
_vg = ob_view.vertex_groups.new(name='f_index.03.L')
_vg.add([16, 17, 18, 19, 20, 21, 22, 23, 128, 129, 130, 131, 198, 199, 200, 201, 202, 203], 1.0, 'REPLACE')
_vg = ob_view.vertex_groups.new(name='thumb.01.L')
for _i, _w in zip([24, 25, 26, 27, 28, 29, 30, 31, 132, 133, 134, 135, 136, 137, 138, 139, 210, 211, 212, 213, 219, 226, 227, 228, 229, 231, 238, 244], [1.0, 1.0, 1.0, 1.0, 1.0, 1.0, 1.0, 1.0, 1.0, 1.0, 1.0, 1.0, 1.0, 1.0, 1.0, 1.0, 0.6874, 0.8939, 0.749, 0.1859, 0.05759, 0.1695, 0.7875, 0.09666, 0.007588, 0.05423, 0.2954, 0.05545]): _vg.add([_i], _w, 'REPLACE')
_vg = ob_view.vertex_groups.new(name='thumb.02.L')
_vg.add([32, 33, 34, 35, 36, 37, 38, 39, 140, 141, 142, 143], 1.0, 'REPLACE')
_vg = ob_view.vertex_groups.new(name='thumb.03.L')
_vg.add([40, 41, 42, 43, 44, 45, 46, 47, 144, 145, 146, 147, 204, 205, 206, 207, 208, 209], 1.0, 'REPLACE')
_vg = ob_view.vertex_groups.new(name='palm.02.L')
for _i, _w in zip([213, 214, 217, 220, 223, 224, 228, 229, 233, 237, 241, 242, 243, 244, 245, 246, 247, 250, 254, 258], [0.09876, 0.06627, 0.1878, 0.01341, 0.0816, 0.1973, 0.0658, 0.7103, 0.1663, 0.1199, 0.809, 0.7979, 0.7716, 0.1105, 0.05054, 0.6467, 0.7992, 0.0945, 0.1039, 0.1086]): _vg.add([_i], _w, 'REPLACE')
_vg = ob_view.vertex_groups.new(name='f_middle.01.L')
_vg.add([48, 49, 50, 51, 52, 53, 54, 55, 148, 149, 150, 151, 152, 153, 154, 155], 1.0, 'REPLACE')
_vg = ob_view.vertex_groups.new(name='f_middle.02.L')
_vg.add([56, 57, 58, 59, 60, 61, 62, 63, 156, 157, 158, 159], 1.0, 'REPLACE')
_vg = ob_view.vertex_groups.new(name='f_middle.03.L')
_vg.add([64, 65, 66, 67, 68, 69, 70, 71, 160, 161, 162, 163, 192, 193, 194, 195, 196, 197], 1.0, 'REPLACE')
_vg = ob_view.vertex_groups.new(name='palm.03.L')
for _i, _w in zip([210, 213, 218, 219, 220, 221, 238, 239, 243, 244, 248, 249, 253], [0.08314, 0.1096, 0.1474, 0.6543, 0.169, 0.06577, 0.3315, 0.01351, 0.04672, 0.5237, 0.08582, 0.7279, 0.06286]): _vg.add([_i], _w, 'REPLACE')
_vg = ob_view.vertex_groups.new(name='f_ring.01.L')
_vg.add([72, 73, 74, 75, 76, 77, 78, 79, 164, 165, 166, 167, 168, 169, 170, 171], 1.0, 'REPLACE')
_vg = ob_view.vertex_groups.new(name='f_ring.02.L')
_vg.add([80, 81, 82, 83, 84, 85, 86, 87, 172, 173, 174, 175], 1.0, 'REPLACE')
_vg = ob_view.vertex_groups.new(name='f_ring.03.L')
_vg.add([88, 89, 90, 91, 92, 93, 94, 95, 188, 189, 190, 191], 1.0, 'REPLACE')
_vg = ob_view.vertex_groups.new(name='palm.04.L')
for _i, _w in zip([213, 218, 219, 220, 221, 222, 223, 224, 225, 238, 241, 242, 243, 244, 245, 246, 247, 248, 249, 250, 251, 252, 253, 254, 255, 256, 257, 258, 259], [0.02383, 0.8227, 0.2177, 0.7579, 0.9118, 0.9298, 0.8512, 0.6516, 0.5923, 0.0854, 0.08721, 0.1041, 0.1218, 0.1671, 0.02291, 0.07959, 0.06977, 0.8985, 0.1615, 0.8723, 0.9708, 0.9716, 0.8256, 0.8763, 0.9787, 0.976, 0.8894, 0.8513, 0.9396]): _vg.add([_i], _w, 'REPLACE')
_vg = ob_view.vertex_groups.new(name='f_pinky.01.L')
for _i, _w in zip([96, 97, 98, 99, 100, 101, 102, 103, 176, 177, 178, 179, 222, 224, 225, 259], [1.0, 1.0, 1.0, 1.0, 1.0, 1.0, 1.0, 1.0, 1.0, 1.0, 1.0, 1.0, 0.04995, 0.1141, 0.383, 0.03791]): _vg.add([_i], _w, 'REPLACE')
_vg = ob_view.vertex_groups.new(name='f_pinky.02.L')
_vg.add([104, 105, 106, 107, 108, 109, 110, 111, 180, 181, 182, 183], 1.0, 'REPLACE')
_vg = ob_view.vertex_groups.new(name='f_pinky.03.L')
_vg.add([112, 113, 114, 115, 116, 117, 118, 119, 184, 185, 186, 187], 1.0, 'REPLACE')
_vg = ob_view.vertex_groups.new(name='elbow.L')
_vg = ob_view.vertex_groups.new(name='shoulder.R')
_vg = ob_view.vertex_groups.new(name='upper_arm.R')
_vg = ob_view.vertex_groups.new(name='forearm.R')
_vg = ob_view.vertex_groups.new(name='hand.R')
_vg = ob_view.vertex_groups.new(name='palm.01.R')
_vg = ob_view.vertex_groups.new(name='f_index.01.R')
_vg = ob_view.vertex_groups.new(name='f_index.02.R')
_vg = ob_view.vertex_groups.new(name='f_index.03.R')
_vg = ob_view.vertex_groups.new(name='thumb.01.R')
_vg = ob_view.vertex_groups.new(name='thumb.02.R')
_vg = ob_view.vertex_groups.new(name='thumb.03.R')
_vg = ob_view.vertex_groups.new(name='palm.02.R')
_vg = ob_view.vertex_groups.new(name='f_middle.01.R')
_vg = ob_view.vertex_groups.new(name='f_middle.02.R')
_vg = ob_view.vertex_groups.new(name='f_middle.03.R')
_vg = ob_view.vertex_groups.new(name='palm.03.R')
_vg = ob_view.vertex_groups.new(name='f_ring.01.R')
_vg = ob_view.vertex_groups.new(name='f_ring.02.R')
_vg = ob_view.vertex_groups.new(name='f_ring.03.R')
_vg = ob_view.vertex_groups.new(name='palm.04.R')
_vg = ob_view.vertex_groups.new(name='f_pinky.01.R')
_vg = ob_view.vertex_groups.new(name='f_pinky.02.R')
_vg = ob_view.vertex_groups.new(name='f_pinky.03.R')
_vg = ob_view.vertex_groups.new(name='elbow.R')
_vg = ob_view.vertex_groups.new(name='breast.L')
_vg = ob_view.vertex_groups.new(name='breast.R')
_vg = ob_view.vertex_groups.new(name='pelvis.L')
_vg = ob_view.vertex_groups.new(name='pelvis.R')
_vg = ob_view.vertex_groups.new(name='thigh.L')
_vg = ob_view.vertex_groups.new(name='shin.L')
_vg = ob_view.vertex_groups.new(name='foot.L')
_vg = ob_view.vertex_groups.new(name='toe.L')
_vg = ob_view.vertex_groups.new(name='heel.02.L')
_vg = ob_view.vertex_groups.new(name='thigh.R')
_vg = ob_view.vertex_groups.new(name='shin.R')
_vg = ob_view.vertex_groups.new(name='foot.R')
_vg = ob_view.vertex_groups.new(name='toe.R')
_vg = ob_view.vertex_groups.new(name='heel.02.R')
_vg = ob_view.vertex_groups.new(name='WeaponHand.Akimbo.R')
_vg = ob_view.vertex_groups.new(name='WeaponHand.Akimbo.L')
_m = ob_view.modifiers.new('Mirror', 'MIRROR')
_m.use_clip = True
_m = ob_view.modifiers.new('Armature', 'ARMATURE')
_m.object = ob_metarig
ob_point_002.location = (-0.3687, -0.5188, 1.11)
ob_legs.parent = ob_metarig
ob_legs.location = (0.0, 0.0, 0.0)
_vg = ob_legs.vertex_groups.new(name='spine')
_vg = ob_legs.vertex_groups.new(name='spine.001')
_vg = ob_legs.vertex_groups.new(name='spine.002')
_vg = ob_legs.vertex_groups.new(name='spine.003')
_vg = ob_legs.vertex_groups.new(name='spine.004')
_vg = ob_legs.vertex_groups.new(name='spine.005')
_vg = ob_legs.vertex_groups.new(name='spine.006')
_vg = ob_legs.vertex_groups.new(name='shoulder.L')
_vg = ob_legs.vertex_groups.new(name='upper_arm.L')
_vg = ob_legs.vertex_groups.new(name='forearm.L')
_vg = ob_legs.vertex_groups.new(name='hand.L')
_vg = ob_legs.vertex_groups.new(name='palm.01.L')
_vg = ob_legs.vertex_groups.new(name='f_index.01.L')
_vg = ob_legs.vertex_groups.new(name='f_index.02.L')
_vg = ob_legs.vertex_groups.new(name='f_index.03.L')
_vg = ob_legs.vertex_groups.new(name='thumb.01.L')
_vg = ob_legs.vertex_groups.new(name='thumb.02.L')
_vg = ob_legs.vertex_groups.new(name='thumb.03.L')
_vg = ob_legs.vertex_groups.new(name='palm.02.L')
_vg = ob_legs.vertex_groups.new(name='f_middle.01.L')
_vg = ob_legs.vertex_groups.new(name='f_middle.02.L')
_vg = ob_legs.vertex_groups.new(name='f_middle.03.L')
_vg = ob_legs.vertex_groups.new(name='palm.03.L')
_vg = ob_legs.vertex_groups.new(name='f_ring.01.L')
_vg = ob_legs.vertex_groups.new(name='f_ring.02.L')
_vg = ob_legs.vertex_groups.new(name='f_ring.03.L')
_vg = ob_legs.vertex_groups.new(name='palm.04.L')
_vg = ob_legs.vertex_groups.new(name='f_pinky.01.L')
_vg = ob_legs.vertex_groups.new(name='f_pinky.02.L')
_vg = ob_legs.vertex_groups.new(name='f_pinky.03.L')
_vg = ob_legs.vertex_groups.new(name='elbow.L')
_vg = ob_legs.vertex_groups.new(name='shoulder.R')
_vg = ob_legs.vertex_groups.new(name='upper_arm.R')
_vg = ob_legs.vertex_groups.new(name='forearm.R')
_vg = ob_legs.vertex_groups.new(name='hand.R')
_vg = ob_legs.vertex_groups.new(name='palm.01.R')
_vg = ob_legs.vertex_groups.new(name='f_index.01.R')
_vg = ob_legs.vertex_groups.new(name='f_index.02.R')
_vg = ob_legs.vertex_groups.new(name='f_index.03.R')
_vg = ob_legs.vertex_groups.new(name='thumb.01.R')
_vg = ob_legs.vertex_groups.new(name='thumb.02.R')
_vg = ob_legs.vertex_groups.new(name='thumb.03.R')
_vg = ob_legs.vertex_groups.new(name='palm.02.R')
_vg = ob_legs.vertex_groups.new(name='f_middle.01.R')
_vg = ob_legs.vertex_groups.new(name='f_middle.02.R')
_vg = ob_legs.vertex_groups.new(name='f_middle.03.R')
_vg = ob_legs.vertex_groups.new(name='palm.03.R')
_vg = ob_legs.vertex_groups.new(name='f_ring.01.R')
_vg = ob_legs.vertex_groups.new(name='f_ring.02.R')
_vg = ob_legs.vertex_groups.new(name='f_ring.03.R')
_vg = ob_legs.vertex_groups.new(name='palm.04.R')
_vg = ob_legs.vertex_groups.new(name='f_pinky.01.R')
_vg = ob_legs.vertex_groups.new(name='f_pinky.02.R')
_vg = ob_legs.vertex_groups.new(name='f_pinky.03.R')
_vg = ob_legs.vertex_groups.new(name='elbow.R')
_vg = ob_legs.vertex_groups.new(name='breast.L')
_vg = ob_legs.vertex_groups.new(name='breast.R')
_vg = ob_legs.vertex_groups.new(name='pelvis.L')
_vg = ob_legs.vertex_groups.new(name='pelvis.R')
_vg = ob_legs.vertex_groups.new(name='thigh.L')
_vg = ob_legs.vertex_groups.new(name='shin.L')
_vg = ob_legs.vertex_groups.new(name='foot.L')
_vg = ob_legs.vertex_groups.new(name='toe.L')
_vg = ob_legs.vertex_groups.new(name='heel.02.L')
_vg = ob_legs.vertex_groups.new(name='thigh.R')
_vg = ob_legs.vertex_groups.new(name='shin.R')
_vg = ob_legs.vertex_groups.new(name='foot.R')
_vg = ob_legs.vertex_groups.new(name='toe.R')
_vg = ob_legs.vertex_groups.new(name='heel.02.R')
_vg = ob_legs.vertex_groups.new(name='WeaponHand.Akimbo.R')
_vg = ob_legs.vertex_groups.new(name='WeaponHand.Akimbo.L')
_m = ob_legs.modifiers.new('Mirror', 'MIRROR')
_m.use_clip = True
_m = ob_legs.modifiers.new('Armature', 'ARMATURE')
_m.object = ob_metarig
ob_sun.location = (-0.7935, 1.55, 2.971)
ob_sun.rotation_euler = (-1.018, -0.2534, 0.2774)
ob_empty.location = (7.712e-08, 1.309, 0.6204)
ob_empty.empty_display_size = 0.09014

# ---- collection membership
scene.collection.objects.link(ob_metarig)
scene.collection.objects.link(ob_camera)
scene.collection.objects.link(ob_view)
scene.collection.objects.link(ob_point_002)
scene.collection.objects.link(ob_legs)
scene.collection.objects.link(ob_sun)
col_collection.objects.link(ob_empty)

# ---- scene / render settings (as saved in the file)
scene.camera = ob_camera
scene.frame_start = 1; scene.frame_end = 45; scene.frame_set(21)
scene.render.engine = 'BLENDER_EEVEE_NEXT'
scene.render.resolution_x = 960
scene.render.resolution_y = 540
scene.render.fps = 60
scene.cycles.sampling_pattern = 'TABULATED_SOBOL'
scene.eevee.use_gtao = True
scene.eevee.gtao_quality = 0.2857
scene.eevee.fast_gi_quality = 0.2857
scene.eevee.ray_tracing_options.trace_max_roughness = 0.0
scene.eevee.use_raytracing = True
bpy.context.view_layer.update()
